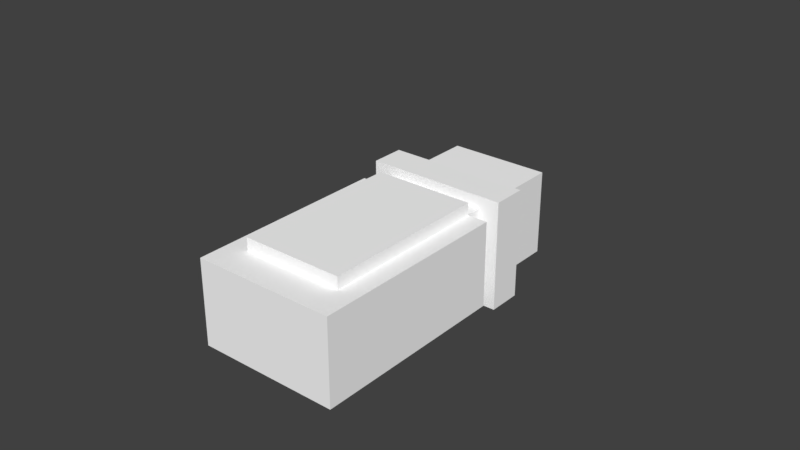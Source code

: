 # Source: animationtest3.blend  (saved by Blender 2.78.0; exported with 4.5.12 LTS)
import bpy
from mathutils import Matrix  # noqa: F401  (used for matrix-valued properties, if any)

bpy.ops.wm.read_factory_settings(use_empty=True)
scene = bpy.context.scene
scene.name = 'Scene'

# ---- collections
col_collection_1 = bpy.data.collections.new('Collection 1'); scene.collection.children.link(col_collection_1)

# ---- materials (node trees are filled in below, after node groups)
mat_palette_003 = bpy.data.materials.new('palette.003')
mat_palette_003.alpha_threshold = 0.0
mat_palette_003.use_transparent_shadow = False
mat_palette_003.diffuse_color = (1.0, 1.0, 1.0, 1.0)
mat_palette_003.specular_color = (0.0, 0.0, 0.0)
mat_palette_003.roughness = 0.5
mat_palette_003.specular_intensity = 1.0

# ---- material node trees

# ---- world
world_world = bpy.data.worlds.new('World'); scene.world = world_world
world_world.color = (0.05088, 0.05088, 0.05088)
world_world.use_sun_shadow = False
world_world.sun_shadow_jitter_overblur = 0.0
world_world.cycles.sampling_method = 'MANUAL'

# ---- meshes
me_player_008 = bpy.data.meshes.new('player.008')
me_player_008.from_pydata([(0.0, 0.6, 0.1), (0.3, 0.4, -0.1), (0.3, 0.4, -0.4), (0.3, 0.5, 0.1), (0.0, 0.5, 0.1), (0.3, 0.6, 0.1), (0.0, 0.5, -0.1), (0.0, 0.4, -0.1), (0.3, 0.5, -0.1), (0.0, 0.4, -0.4), (0.0, 0.6, -0.4), (0.3, 0.6, -0.4)], [], [(6, 9, 7), (0, 6, 4), (10, 9, 6), (10, 6, 0), (1, 2, 8), (3, 8, 5), (8, 2, 11), (5, 8, 11), (3, 0, 4), (5, 0, 3), (1, 6, 7), (8, 6, 1), (9, 10, 2), (2, 10, 11), (9, 1, 7), (2, 1, 9), (6, 3, 4), (8, 3, 6), (0, 5, 10), (10, 5, 11)])
_uv = me_player_008.uv_layers.new(name='UVMap')
_uv.uv.foreach_set('vector', [0.541, 0.5, 0.541, 0.5, 0.541, 0.5, 0.541, 0.5, 0.541, 0.5, 0.541, 0.5, 0.541, 0.5, 0.541, 0.5, 0.541, 0.5, 0.541, 0.5, 0.541, 0.5, 0.541, 0.5, 0.541, 0.5, 0.541, 0.5, 0.541, 0.5, 0.541, 0.5, 0.541, 0.5, 0.541, 0.5, 0.541, 0.5, 0.541, 0.5, 0.541, 0.5, 0.541, 0.5, 0.541, 0.5, 0.541, 0.5, 0.541, 0.5, 0.541, 0.5, 0.541, 0.5, 0.541, 0.5, 0.541, 0.5, 0.541, 0.5, 0.541, 0.5, 0.541, 0.5, 0.541, 0.5, 0.541, 0.5, 0.541, 0.5, 0.541, 0.5, 0.541, 0.5, 0.541, 0.5, 0.541, 0.5, 0.541, 0.5, 0.541, 0.5, 0.541, 0.5, 0.541, 0.5, 0.541, 0.5, 0.541, 0.5, 0.541, 0.5, 0.541, 0.5, 0.541, 0.5, 0.541, 0.5, 0.541, 0.5, 0.541, 0.5, 0.541, 0.5, 0.541, 0.5, 0.541, 0.5, 0.541, 0.5, 0.541, 0.5, 0.541, 0.5, 0.541, 0.5, 0.541, 0.5, 0.541, 0.5])
me_player_008.materials.append(mat_palette_003)
me_player_008.use_remesh_preserve_volume = False
me_player_008.use_remesh_preserve_attributes = False
me_player_008.use_mirror_vertex_groups = False
me_player_008.update()
me_player_008.normals_split_custom_set([tuple(v) for v in zip(*[iter([-1.0, 0.0, 0.0, -1.0, 0.0, 0.0, -1.0, 0.0, 0.0, -1.0, 0.0, 0.0, -1.0, 0.0, 0.0, -1.0, 0.0, 0.0, -1.0, 0.0, 0.0, -1.0, 0.0, 0.0, -1.0, 0.0, 0.0, -1.0, 0.0, 0.0, -1.0, 0.0, 0.0, -1.0, 0.0, 0.0, 1.0, 0.0, 0.0, 1.0, 0.0, 0.0, 1.0, 0.0, 0.0, 1.0, 0.0, 0.0, 1.0, 0.0, 0.0, 1.0, 0.0, 0.0, 1.0, 0.0, 0.0, 1.0, 0.0, 0.0, 1.0, 0.0, 0.0, 1.0, 0.0, 0.0, 1.0, 0.0, 0.0, 1.0, 0.0, 0.0, 0.0, 0.0, 1.0, 0.0, 0.0, 1.0, 0.0, 0.0, 1.0, 0.0, 0.0, 1.0, 0.0, 0.0, 1.0, 0.0, 0.0, 1.0, 0.0, 0.0, 1.0, 0.0, 0.0, 1.0, 0.0, 0.0, 1.0, 0.0, 0.0, 1.0, 0.0, 0.0, 1.0, 0.0, 0.0, 1.0, 0.0, 0.0, -1.0, 0.0, 0.0, -1.0, 0.0, 0.0, -1.0, 0.0, 0.0, -1.0, 0.0, 0.0, -1.0, 0.0, 0.0, -1.0, 0.0, -1.0, 0.0, 0.0, -1.0, 0.0, 0.0, -1.0, 0.0, 0.0, -1.0, 0.0, 0.0, -1.0, 0.0, 0.0, -1.0, 0.0, 0.0, -1.0, 0.0, 0.0, -1.0, 0.0, 0.0, -1.0, 0.0, 0.0, -1.0, 0.0, 0.0, -1.0, 0.0, 0.0, -1.0, 0.0, 0.0, 1.0, 0.0, 0.0, 1.0, 0.0, 0.0, 1.0, 0.0, 0.0, 1.0, 0.0, 0.0, 1.0, 0.0, 0.0, 1.0, 0.0])] * 3)])
me_player_007 = bpy.data.meshes.new('player.007')
me_player_007.from_pydata([(0.0, 0.0, -0.4), (0.0, 0.0, 0.1), (0.0, 0.1, 0.0), (0.0, 0.1, -0.3), (0.0, 0.3, -0.1), (0.0, 0.3, -0.3), (0.1, 0.1, 0.1), (0.1, 0.2, 0.0), (0.1, 0.1, -0.3), (0.1, 0.2, -0.4), (0.1, 0.2, -0.1), (0.1, 0.3, -0.1), (0.2, 0.1, -0.3), (0.2, 0.2, -0.3), (0.2, 0.2, -0.1), (0.2, 0.3, -0.1), (0.3, 0.0, 0.1), (0.3, 0.0, -0.4), (0.3, 0.1, 0.0), (0.3, 0.1, -0.4), (0.3, 0.2, -0.1), (0.3, 0.2, -0.3), (0.0, 0.1, 0.1), (0.3, 0.1, 0.1), (0.2, 0.2, 0.0), (0.1, 0.3, 0.0), (0.2, 0.1, 0.0), (0.3, 0.3, -0.1), (0.0, 0.2, -0.3), (0.3, 0.3, -0.3), (0.1, 0.1, -0.4), (0.2, 0.1, -0.4), (0.1, 0.1, 0.0), (0.2, 0.1, 0.1), (0.0, 0.1, -0.4), (0.3, 0.1, -0.3), (0.1, 0.2, 0.1), (0.2, 0.2, 0.1), (0.0, 0.2, 0.0), (0.0, 0.2, -0.1), (0.3, 0.2, 0.0), (0.1, 0.2, -0.3), (0.2, 0.2, -0.4), (0.2, 0.3, 0.0)], [], [(22, 0, 1), (2, 0, 22), (3, 0, 2), (34, 0, 3), (38, 3, 2), (39, 3, 38), (28, 3, 39), (4, 28, 39), (5, 28, 4), (36, 32, 6), (7, 32, 36), (41, 30, 8), (9, 30, 41), (25, 10, 7), (11, 10, 25), (33, 26, 37), (37, 26, 24), (12, 31, 13), (13, 31, 42), (24, 14, 43), (43, 14, 15), (16, 17, 23), (23, 17, 18), (18, 17, 35), (35, 17, 19), (18, 35, 40), (40, 35, 20), (20, 35, 21), (20, 21, 27), (27, 21, 29), (6, 22, 1), (33, 36, 6), (33, 6, 1), (37, 36, 33), (16, 33, 1), (23, 33, 16), (32, 38, 2), (7, 38, 32), (24, 25, 7), (43, 25, 24), (18, 24, 26), (40, 24, 18), (10, 4, 39), (11, 4, 10), (20, 15, 14), (27, 15, 20), (3, 28, 8), (28, 5, 41), (8, 28, 41), (41, 5, 13), (12, 13, 35), (13, 5, 21), (35, 13, 21), (21, 5, 29), (0, 34, 30), (0, 30, 31), (30, 9, 31), (31, 9, 42), (0, 31, 17), (17, 31, 19), (0, 16, 1), (17, 16, 0), (22, 6, 2), (2, 6, 32), (33, 23, 26), (26, 23, 18), (3, 8, 34), (34, 8, 30), (12, 35, 31), (31, 35, 19), (36, 37, 7), (7, 37, 24), (38, 7, 39), (39, 7, 10), (24, 40, 14), (14, 40, 20), (41, 13, 9), (9, 13, 42), (25, 43, 11), (11, 43, 15), (15, 27, 5), (11, 15, 5), (4, 11, 5), (5, 27, 29)])
_uv = me_player_007.uv_layers.new(name='UVMap')
_uv.uv.foreach_set('vector', [0.1582, 0.5, 0.1582, 0.5, 0.1582, 0.5, 0.1582, 0.5, 0.1582, 0.5, 0.1582, 0.5, 0.1582, 0.5, 0.1582, 0.5, 0.1582, 0.5, 0.1582, 0.5, 0.1582, 0.5, 0.1582, 0.5, 0.959, 0.5, 0.959, 0.5, 0.959, 0.5, 0.959, 0.5, 0.959, 0.5, 0.959, 0.5, 0.959, 0.5, 0.959, 0.5, 0.959, 0.5, 0.0332, 0.5, 0.0332, 0.5, 0.0332, 0.5, 0.0332, 0.5, 0.0332, 0.5, 0.0332, 0.5, 0.959, 0.5, 0.959, 0.5, 0.959, 0.5, 0.959, 0.5, 0.959, 0.5, 0.959, 0.5, 0.959, 0.5, 0.959, 0.5, 0.959, 0.5, 0.959, 0.5, 0.959, 0.5, 0.959, 0.5, 0.0332, 0.5, 0.0332, 0.5, 0.0332, 0.5, 0.0332, 0.5, 0.0332, 0.5, 0.0332, 0.5, 0.959, 0.5, 0.959, 0.5, 0.959, 0.5, 0.959, 0.5, 0.959, 0.5, 0.959, 0.5, 0.959, 0.5, 0.959, 0.5, 0.959, 0.5, 0.959, 0.5, 0.959, 0.5, 0.959, 0.5, 0.0332, 0.5, 0.0332, 0.5, 0.0332, 0.5, 0.0332, 0.5, 0.0332, 0.5, 0.0332, 0.5, 0.1582, 0.5, 0.1582, 0.5, 0.1582, 0.5, 0.1582, 0.5, 0.1582, 0.5, 0.1582, 0.5, 0.1582, 0.5, 0.1582, 0.5, 0.1582, 0.5, 0.1582, 0.5, 0.1582, 0.5, 0.1582, 0.5, 0.959, 0.5, 0.959, 0.5, 0.959, 0.5, 0.959, 0.5, 0.959, 0.5, 0.959, 0.5, 0.959, 0.5, 0.959, 0.5, 0.959, 0.5, 0.0332, 0.5, 0.0332, 0.5, 0.0332, 0.5, 0.0332, 0.5, 0.0332, 0.5, 0.0332, 0.5, 0.1582, 0.5, 0.1582, 0.5, 0.1582, 0.5, 0.959, 0.5, 0.959, 0.5, 0.959, 0.5, 0.1582, 0.5, 0.1582, 0.5, 0.1582, 0.5, 0.959, 0.5, 0.959, 0.5, 0.959, 0.5, 0.1582, 0.5, 0.1582, 0.5, 0.1582, 0.5, 0.1582, 0.5, 0.1582, 0.5, 0.1582, 0.5, 0.959, 0.5, 0.959, 0.5, 0.959, 0.5, 0.959, 0.5, 0.959, 0.5, 0.959, 0.5, 0.0332, 0.5, 0.0332, 0.5, 0.0332, 0.5, 0.0332, 0.5, 0.0332, 0.5, 0.0332, 0.5, 0.959, 0.5, 0.959, 0.5, 0.959, 0.5, 0.959, 0.5, 0.959, 0.5, 0.959, 0.5, 0.0332, 0.5, 0.0332, 0.5, 0.0332, 0.5, 0.0332, 0.5, 0.0332, 0.5, 0.0332, 0.5, 0.0332, 0.5, 0.0332, 0.5, 0.0332, 0.5, 0.0332, 0.5, 0.0332, 0.5, 0.0332, 0.5, 0.959, 0.5, 0.959, 0.5, 0.959, 0.5, 0.0332, 0.5, 0.0332, 0.5, 0.0332, 0.5, 0.959, 0.5, 0.959, 0.5, 0.959, 0.5, 0.0332, 0.5, 0.0332, 0.5, 0.0332, 0.5, 0.959, 0.5, 0.959, 0.5, 0.959, 0.5, 0.0332, 0.5, 0.0332, 0.5, 0.0332, 0.5, 0.959, 0.5, 0.959, 0.5, 0.959, 0.5, 0.0332, 0.5, 0.0332, 0.5, 0.0332, 0.5, 0.1582, 0.5, 0.1582, 0.5, 0.1582, 0.5, 0.1582, 0.5, 0.1582, 0.5, 0.1582, 0.5, 0.959, 0.5, 0.959, 0.5, 0.959, 0.5, 0.959, 0.5, 0.959, 0.5, 0.959, 0.5, 0.1582, 0.5, 0.1582, 0.5, 0.1582, 0.5, 0.1582, 0.5, 0.1582, 0.5, 0.1582, 0.5, 0.1582, 0.5, 0.1582, 0.5, 0.1582, 0.5, 0.1582, 0.5, 0.1582, 0.5, 0.1582, 0.5, 0.1582, 0.5, 0.1582, 0.5, 0.1582, 0.5, 0.1582, 0.5, 0.1582, 0.5, 0.1582, 0.5, 0.1582, 0.5, 0.1582, 0.5, 0.1582, 0.5, 0.1582, 0.5, 0.1582, 0.5, 0.1582, 0.5, 0.1582, 0.5, 0.1582, 0.5, 0.1582, 0.5, 0.1582, 0.5, 0.1582, 0.5, 0.1582, 0.5, 0.1582, 0.5, 0.1582, 0.5, 0.1582, 0.5, 0.1582, 0.5, 0.1582, 0.5, 0.1582, 0.5, 0.959, 0.5, 0.959, 0.5, 0.959, 0.5, 0.959, 0.5, 0.959, 0.5, 0.959, 0.5, 0.959, 0.5, 0.959, 0.5, 0.959, 0.5, 0.959, 0.5, 0.959, 0.5, 0.959, 0.5, 0.959, 0.5, 0.959, 0.5, 0.959, 0.5, 0.959, 0.5, 0.959, 0.5, 0.959, 0.5, 0.959, 0.5, 0.959, 0.5, 0.959, 0.5, 0.959, 0.5, 0.959, 0.5, 0.959, 0.5, 0.0332, 0.5, 0.0332, 0.5, 0.0332, 0.5, 0.0332, 0.5, 0.0332, 0.5, 0.0332, 0.5, 0.0332, 0.5, 0.0332, 0.5, 0.0332, 0.5, 0.0332, 0.5, 0.0332, 0.5, 0.0332, 0.5, 0.0332, 0.5, 0.0332, 0.5, 0.0332, 0.5, 0.0332, 0.5, 0.0332, 0.5, 0.0332, 0.5])
me_player_007.materials.append(mat_palette_003)
me_player_007.use_remesh_preserve_volume = False
me_player_007.use_remesh_preserve_attributes = False
me_player_007.use_mirror_vertex_groups = False
me_player_007.update()
me_player_007.normals_split_custom_set([tuple(v) for v in zip(*[iter([-1.0, 0.0, 0.0, -1.0, 0.0, 0.0, -1.0, 0.0, 0.0, -1.0, 0.0, 0.0, -1.0, 0.0, 0.0, -1.0, 0.0, 0.0, -1.0, 0.0, 0.0, -1.0, 0.0, 0.0, -1.0, 0.0, 0.0, -1.0, 0.0, 0.0, -1.0, 0.0, 0.0, -1.0, 0.0, 0.0, -1.0, 0.0, 0.0, -1.0, 0.0, 0.0, -1.0, 0.0, 0.0, -1.0, 0.0, 0.0, -1.0, 0.0, 0.0, -1.0, 0.0, 0.0, -1.0, 0.0, 0.0, -1.0, 0.0, 0.0, -1.0, 0.0, 0.0, -1.0, 0.0, 0.0, -1.0, 0.0, 0.0, -1.0, 0.0, 0.0, -1.0, 0.0, 0.0, -1.0, 0.0, 0.0, -1.0, 0.0, 0.0, -1.0, 0.0, 0.0, -1.0, 0.0, 0.0, -1.0, 0.0, 0.0, -1.0, 0.0, 0.0, -1.0, 0.0, 0.0, -1.0, 0.0, 0.0, -1.0, 0.0, 0.0, -1.0, 0.0, 0.0, -1.0, 0.0, 0.0, -1.0, 0.0, 0.0, -1.0, 0.0, 0.0, -1.0, 0.0, 0.0, -1.0, 0.0, 0.0, -1.0, 0.0, 0.0, -1.0, 0.0, 0.0, -1.0, 0.0, 0.0, -1.0, 0.0, 0.0, -1.0, 0.0, 0.0, 1.0, 0.0, 0.0, 1.0, 0.0, 0.0, 1.0, 0.0, 0.0, 1.0, 0.0, 0.0, 1.0, 0.0, 0.0, 1.0, 0.0, 0.0, 1.0, 0.0, 0.0, 1.0, 0.0, 0.0, 1.0, 0.0, 0.0, 1.0, 0.0, 0.0, 1.0, 0.0, 0.0, 1.0, 0.0, 0.0, 1.0, 0.0, 0.0, 1.0, 0.0, 0.0, 1.0, 0.0, 0.0, 1.0, 0.0, 0.0, 1.0, 0.0, 0.0, 1.0, 0.0, 0.0, 1.0, 0.0, 0.0, 1.0, 0.0, 0.0, 1.0, 0.0, 0.0, 1.0, 0.0, 0.0, 1.0, 0.0, 0.0, 1.0, 0.0, 0.0, 1.0, 1.242e-07, 0.0, 1.0, 1.242e-07, 0.0, 1.0, 1.242e-07, 0.0, 1.0, 0.0, 0.0, 1.0, 0.0, 0.0, 1.0, 0.0, 0.0, 1.0, 0.0, 0.0, 1.0, 0.0, 0.0, 1.0, 0.0, 0.0, 1.0, -7.451e-07, 0.0, 1.0, -7.451e-07, 0.0, 1.0, -7.451e-07, 0.0, 1.0, 0.0, 0.0, 1.0, 0.0, 0.0, 1.0, 0.0, 0.0, 1.0, 0.0, 0.0, 1.0, 0.0, 0.0, 1.0, 0.0, 0.0, 1.0, 0.0, 0.0, 1.0, 0.0, 0.0, 1.0, 0.0, 0.0, 0.0, 0.0, 1.0, 0.0, 0.0, 1.0, 0.0, 0.0, 1.0, 0.0, 0.0, 1.0, 0.0, 0.0, 1.0, 0.0, 0.0, 1.0, 0.0, 0.0, 1.0, 0.0, 0.0, 1.0, 0.0, 0.0, 1.0, 0.0, 0.0, 1.0, 0.0, 0.0, 1.0, 0.0, 0.0, 1.0, 0.0, 0.0, 1.0, 0.0, 0.0, 1.0, 0.0, 0.0, 1.0, 0.0, 0.0, 1.0, 0.0, 0.0, 1.0, 0.0, 0.0, 1.0, 0.0, 0.0, 1.0, 0.0, 0.0, 1.0, 0.0, 0.0, 1.0, 0.0, 0.0, 1.0, 0.0, 0.0, 1.0, 0.0, 0.0, 1.0, 0.0, 0.0, 1.0, 0.0, 0.0, 1.0, 0.0, 0.0, 1.0, 0.0, 0.0, 1.0, 0.0, 0.0, 1.0, 0.0, 0.0, 1.0, 0.0, 0.0, 1.0, 0.0, 0.0, 1.0, 0.0, 0.0, 1.0, 0.0, 0.0, 1.0, 0.0, 0.0, 1.0, 0.0, 0.0, 1.0, 0.0, 0.0, 1.0, 0.0, 0.0, 1.0, 0.0, 0.0, 1.0, 0.0, 0.0, 1.0, 0.0, 0.0, 1.0, 0.0, 0.0, 1.0, 0.0, 0.0, 1.0, 0.0, 0.0, 1.0, 0.0, 0.0, 1.0, 0.0, 0.0, 1.0, 0.0, 0.0, 1.0, 0.0, 0.0, 1.0, 0.0, 0.0, -1.0, 0.0, 0.0, -1.0, 0.0, 0.0, -1.0, 0.0, 0.0, -1.0, 0.0, 0.0, -1.0, 0.0, 0.0, -1.0, 0.0, 0.0, -1.0, 0.0, 0.0, -1.0, 0.0, 0.0, -1.0, 0.0, 0.0, -1.0, 0.0, 0.0, -1.0, 0.0, 0.0, -1.0, 0.0, 0.0, -1.0, 0.0, 0.0, -1.0, 0.0, 0.0, -1.0, 0.0, 0.0, -1.0, 0.0, 0.0, -1.0, 0.0, 0.0, -1.0, 0.0, 0.0, -1.0, 0.0, 0.0, -1.0, 0.0, 0.0, -1.0, 0.0, 0.0, -1.0, 0.0, 0.0, -1.0, 0.0, 0.0, -1.0, 0.0, 0.0, -1.0, 0.0, 0.0, -1.0, 0.0, 0.0, -1.0, 0.0, 0.0, -1.0, 0.0, 0.0, -1.0, 0.0, 0.0, -1.0, 0.0, 0.0, -1.0, 0.0, 0.0, -1.0, 0.0, 0.0, -1.0, 0.0, 0.0, -1.0, 0.0, 0.0, -1.0, 0.0, 0.0, -1.0, 0.0, 0.0, -1.0, 0.0, 0.0, -1.0, 0.0, 0.0, -1.0, 0.0, 0.0, -1.0, 0.0, 0.0, -1.0, 0.0, 0.0, -1.0, 0.0, -1.0, 0.0, 0.0, -1.0, 0.0, 0.0, -1.0, 0.0, 0.0, -1.0, 0.0, 0.0, -1.0, 0.0, 0.0, -1.0, 0.0, 0.0, 1.0, 0.0, 0.0, 1.0, 0.0, 0.0, 1.0, 0.0, 0.0, 1.0, 0.0, 0.0, 1.0, 0.0, 0.0, 1.0, 0.0, 0.0, 1.0, 0.0, 0.0, 1.0, 0.0, 0.0, 1.0, 0.0, 0.0, 1.0, 0.0, 0.0, 1.0, 0.0, 0.0, 1.0, 0.0, 0.0, 1.0, 0.0, 0.0, 1.0, 0.0, 0.0, 1.0, 0.0, 0.0, 1.0, 0.0, 0.0, 1.0, 0.0, 0.0, 1.0, 0.0, 0.0, 1.0, 0.0, 0.0, 1.0, 0.0, 0.0, 1.0, 0.0, 0.0, 1.0, 0.0, 0.0, 1.0, 0.0, 0.0, 1.0, 0.0, 0.0, 1.0, 0.0, 0.0, 1.0, 0.0, 0.0, 1.0, 0.0, 0.0, 1.0, 0.0, 0.0, 1.0, 0.0, 0.0, 1.0, 0.0, 0.0, 1.0, 0.0, 0.0, 1.0, 0.0, 0.0, 1.0, 0.0, 0.0, 1.0, 0.0, 0.0, 1.0, 0.0, 0.0, 1.0, 0.0, 0.0, 1.0, 0.0, 0.0, 1.0, 0.0, 0.0, 1.0, 0.0, 0.0, 1.0, 0.0, 0.0, 1.0, 0.0, 0.0, 1.0, 0.0, 0.0, 1.0, 0.0, 0.0, 1.0, 0.0, 0.0, 1.0, 0.0, 0.0, 1.0, 0.0, 0.0, 1.0, 0.0, 0.0, 1.0, 0.0, 0.0, 1.0, 0.0, 0.0, 1.0, 0.0, 0.0, 1.0, 0.0, 0.0, 1.0, 0.0, 0.0, 1.0, 0.0, 0.0, 1.0, 0.0, 0.0, 1.0, 0.0, 0.0, 1.0, 0.0, 0.0, 1.0, 0.0, 0.0, 1.0, 0.0, 0.0, 1.0, 0.0, 0.0, 1.0, 0.0, 0.0, 1.0, 0.0, 0.0, 1.0, 0.0, 0.0, 1.0, 0.0, 0.0, 1.0, 0.0, 0.0, 1.0, 0.0, 0.0, 1.0, 0.0])] * 3)])
me_player_004 = bpy.data.meshes.new('player.004')
me_player_004.from_pydata([(-0.4, 0.1, -0.3), (-0.4, 0.2, 0.0), (-0.4, 0.3, -0.1), (-0.3, 0.2, 0.1), (-0.3, 0.2, 0.0), (-0.3, 0.1, -0.4), (-0.3, 0.2, -0.1), (-0.3, 0.3, -0.1), (-0.2, 0.1, 0.1), (-0.2, 0.1, 0.0), (-0.2, 0.2, 0.1), (-0.2, 0.2, -0.3), (-0.1, 0.0, 0.1), (-0.1, 0.1, 0.1), (-0.1, 0.1, -0.3), (-0.1, 0.2, 0.0), (-0.4, 0.1, 0.1), (-0.3, 0.1, 0.0), (-0.2, 0.2, 0.0), (-0.3, 0.3, 0.0), (-0.1, 0.1, 0.0), (-0.4, 0.2, -0.1), (-0.2, 0.3, -0.1), (-0.4, 0.2, -0.3), (-0.3, 0.1, -0.3), (-0.4, 0.3, -0.3), (-0.3, 0.2, -0.3), (-0.2, 0.1, -0.3), (-0.1, 0.2, -0.3), (-0.1, 0.3, -0.3), (-0.4, 0.0, -0.4), (-0.3, 0.2, -0.4), (-0.2, 0.1, -0.4), (-0.2, 0.2, -0.4), (-0.1, 0.0, -0.4), (-0.1, 0.1, -0.4), (-0.4, 0.0, 0.1), (-0.3, 0.1, 0.1), (-0.4, 0.1, 0.0), (-0.4, 0.1, -0.4), (-0.2, 0.2, -0.1), (-0.1, 0.2, -0.1), (-0.2, 0.3, 0.0), (-0.1, 0.3, -0.1)], [], [(16, 30, 36), (38, 30, 16), (0, 30, 38), (39, 30, 0), (1, 0, 38), (21, 0, 1), (23, 0, 21), (2, 23, 21), (25, 23, 2), (3, 17, 37), (4, 17, 3), (26, 5, 24), (31, 5, 26), (19, 6, 4), (7, 6, 19), (8, 9, 10), (10, 9, 18), (27, 32, 11), (11, 32, 33), (18, 40, 42), (42, 40, 22), (12, 34, 13), (13, 34, 20), (20, 34, 14), (14, 34, 35), (20, 14, 15), (15, 14, 41), (41, 14, 28), (41, 28, 43), (43, 28, 29), (37, 16, 36), (8, 3, 37), (8, 37, 36), (10, 3, 8), (12, 8, 36), (13, 8, 12), (17, 1, 38), (4, 1, 17), (18, 19, 4), (42, 19, 18), (20, 18, 9), (15, 18, 20), (6, 2, 21), (7, 2, 6), (41, 22, 40), (43, 22, 41), (0, 23, 24), (23, 25, 26), (24, 23, 26), (26, 25, 11), (27, 11, 14), (11, 25, 28), (14, 11, 28), (28, 25, 29), (30, 39, 5), (5, 31, 32), (30, 5, 32), (32, 31, 33), (30, 32, 34), (34, 32, 35), (30, 12, 36), (34, 12, 30), (16, 37, 38), (38, 37, 17), (8, 13, 9), (9, 13, 20), (0, 24, 39), (39, 24, 5), (27, 14, 32), (32, 14, 35), (3, 10, 4), (4, 10, 18), (1, 4, 21), (21, 4, 6), (18, 15, 40), (40, 15, 41), (26, 11, 31), (31, 11, 33), (19, 42, 7), (7, 42, 22), (22, 43, 25), (2, 7, 25), (7, 22, 25), (25, 43, 29)])
_uv = me_player_004.uv_layers.new(name='UVMap')
_uv.uv.foreach_set('vector', [0.1582, 0.5, 0.1582, 0.5, 0.1582, 0.5, 0.1582, 0.5, 0.1582, 0.5, 0.1582, 0.5, 0.1582, 0.5, 0.1582, 0.5, 0.1582, 0.5, 0.1582, 0.5, 0.1582, 0.5, 0.1582, 0.5, 0.959, 0.5, 0.959, 0.5, 0.959, 0.5, 0.959, 0.5, 0.959, 0.5, 0.959, 0.5, 0.959, 0.5, 0.959, 0.5, 0.959, 0.5, 0.0332, 0.5, 0.0332, 0.5, 0.0332, 0.5, 0.0332, 0.5, 0.0332, 0.5, 0.0332, 0.5, 0.959, 0.5, 0.959, 0.5, 0.959, 0.5, 0.959, 0.5, 0.959, 0.5, 0.959, 0.5, 0.959, 0.5, 0.959, 0.5, 0.959, 0.5, 0.959, 0.5, 0.959, 0.5, 0.959, 0.5, 0.0332, 0.5, 0.0332, 0.5, 0.0332, 0.5, 0.0332, 0.5, 0.0332, 0.5, 0.0332, 0.5, 0.959, 0.5, 0.959, 0.5, 0.959, 0.5, 0.959, 0.5, 0.959, 0.5, 0.959, 0.5, 0.959, 0.5, 0.959, 0.5, 0.959, 0.5, 0.959, 0.5, 0.959, 0.5, 0.959, 0.5, 0.0332, 0.5, 0.0332, 0.5, 0.0332, 0.5, 0.0332, 0.5, 0.0332, 0.5, 0.0332, 0.5, 0.1582, 0.5, 0.1582, 0.5, 0.1582, 0.5, 0.1582, 0.5, 0.1582, 0.5, 0.1582, 0.5, 0.1582, 0.5, 0.1582, 0.5, 0.1582, 0.5, 0.1582, 0.5, 0.1582, 0.5, 0.1582, 0.5, 0.959, 0.5, 0.959, 0.5, 0.959, 0.5, 0.959, 0.5, 0.959, 0.5, 0.959, 0.5, 0.959, 0.5, 0.959, 0.5, 0.959, 0.5, 0.0332, 0.5, 0.0332, 0.5, 0.0332, 0.5, 0.0332, 0.5, 0.0332, 0.5, 0.0332, 0.5, 0.1582, 0.5, 0.1582, 0.5, 0.1582, 0.5, 0.959, 0.5, 0.959, 0.5, 0.959, 0.5, 0.1582, 0.5, 0.1582, 0.5, 0.1582, 0.5, 0.959, 0.5, 0.959, 0.5, 0.959, 0.5, 0.1582, 0.5, 0.1582, 0.5, 0.1582, 0.5, 0.1582, 0.5, 0.1582, 0.5, 0.1582, 0.5, 0.959, 0.5, 0.959, 0.5, 0.959, 0.5, 0.959, 0.5, 0.959, 0.5, 0.959, 0.5, 0.0332, 0.5, 0.0332, 0.5, 0.0332, 0.5, 0.0332, 0.5, 0.0332, 0.5, 0.0332, 0.5, 0.959, 0.5, 0.959, 0.5, 0.959, 0.5, 0.959, 0.5, 0.959, 0.5, 0.959, 0.5, 0.0332, 0.5, 0.0332, 0.5, 0.0332, 0.5, 0.0332, 0.5, 0.0332, 0.5, 0.0332, 0.5, 0.0332, 0.5, 0.0332, 0.5, 0.0332, 0.5, 0.0332, 0.5, 0.0332, 0.5, 0.0332, 0.5, 0.959, 0.5, 0.959, 0.5, 0.959, 0.5, 0.0332, 0.5, 0.0332, 0.5, 0.0332, 0.5, 0.959, 0.5, 0.959, 0.5, 0.959, 0.5, 0.0332, 0.5, 0.0332, 0.5, 0.0332, 0.5, 0.959, 0.5, 0.959, 0.5, 0.959, 0.5, 0.0332, 0.5, 0.0332, 0.5, 0.0332, 0.5, 0.959, 0.5, 0.959, 0.5, 0.959, 0.5, 0.0332, 0.5, 0.0332, 0.5, 0.0332, 0.5, 0.1582, 0.5, 0.1582, 0.5, 0.1582, 0.5, 0.959, 0.5, 0.959, 0.5, 0.959, 0.5, 0.1582, 0.5, 0.1582, 0.5, 0.1582, 0.5, 0.959, 0.5, 0.959, 0.5, 0.959, 0.5, 0.1582, 0.5, 0.1582, 0.5, 0.1582, 0.5, 0.1582, 0.5, 0.1582, 0.5, 0.1582, 0.5, 0.1582, 0.5, 0.1582, 0.5, 0.1582, 0.5, 0.1582, 0.5, 0.1582, 0.5, 0.1582, 0.5, 0.1582, 0.5, 0.1582, 0.5, 0.1582, 0.5, 0.1582, 0.5, 0.1582, 0.5, 0.1582, 0.5, 0.1582, 0.5, 0.1582, 0.5, 0.1582, 0.5, 0.1582, 0.5, 0.1582, 0.5, 0.1582, 0.5, 0.1582, 0.5, 0.1582, 0.5, 0.1582, 0.5, 0.1582, 0.5, 0.1582, 0.5, 0.1582, 0.5, 0.1582, 0.5, 0.1582, 0.5, 0.1582, 0.5, 0.1582, 0.5, 0.1582, 0.5, 0.1582, 0.5, 0.959, 0.5, 0.959, 0.5, 0.959, 0.5, 0.959, 0.5, 0.959, 0.5, 0.959, 0.5, 0.959, 0.5, 0.959, 0.5, 0.959, 0.5, 0.959, 0.5, 0.959, 0.5, 0.959, 0.5, 0.959, 0.5, 0.959, 0.5, 0.959, 0.5, 0.959, 0.5, 0.959, 0.5, 0.959, 0.5, 0.959, 0.5, 0.959, 0.5, 0.959, 0.5, 0.959, 0.5, 0.959, 0.5, 0.959, 0.5, 0.0332, 0.5, 0.0332, 0.5, 0.0332, 0.5, 0.0332, 0.5, 0.0332, 0.5, 0.0332, 0.5, 0.0332, 0.5, 0.0332, 0.5, 0.0332, 0.5, 0.0332, 0.5, 0.0332, 0.5, 0.0332, 0.5, 0.0332, 0.5, 0.0332, 0.5, 0.0332, 0.5, 0.0332, 0.5, 0.0332, 0.5, 0.0332, 0.5])
me_player_004.materials.append(mat_palette_003)
me_player_004.use_remesh_preserve_volume = False
me_player_004.use_remesh_preserve_attributes = False
me_player_004.use_mirror_vertex_groups = False
me_player_004.update()
me_player_004.normals_split_custom_set([tuple(v) for v in zip(*[iter([-1.0, 0.0, 0.0, -1.0, 0.0, 0.0, -1.0, 0.0, 0.0, -1.0, -2.98e-06, 0.0, -1.0, -2.98e-06, 0.0, -1.0, -2.98e-06, 0.0, -1.0, 9.934e-07, 0.0, -1.0, 9.934e-07, 0.0, -1.0, 9.934e-07, 0.0, -1.0, 0.0, 0.0, -1.0, 0.0, 0.0, -1.0, 0.0, 0.0, -1.0, 0.0, 0.0, -1.0, 0.0, 0.0, -1.0, 0.0, 0.0, -1.0, 0.0, 0.0, -1.0, 0.0, 0.0, -1.0, 0.0, 0.0, -1.0, 0.0, 0.0, -1.0, 0.0, 0.0, -1.0, 0.0, 0.0, -1.0, 0.0, 0.0, -1.0, 0.0, 0.0, -1.0, 0.0, 0.0, -1.0, 0.0, 0.0, -1.0, 0.0, 0.0, -1.0, 0.0, 0.0, -1.0, 0.0, 0.0, -1.0, 0.0, 0.0, -1.0, 0.0, 0.0, -1.0, 0.0, 0.0, -1.0, 0.0, 0.0, -1.0, 0.0, 0.0, -1.0, 0.0, 0.0, -1.0, 0.0, 0.0, -1.0, 0.0, 0.0, -1.0, 0.0, 0.0, -1.0, 0.0, 0.0, -1.0, 0.0, 0.0, -1.0, 0.0, 0.0, -1.0, 0.0, 0.0, -1.0, 0.0, 0.0, -1.0, 0.0, 0.0, -1.0, 0.0, 0.0, -1.0, 0.0, 0.0, 1.0, 0.0, 0.0, 1.0, 0.0, 0.0, 1.0, 0.0, 0.0, 1.0, 0.0, 0.0, 1.0, 0.0, 0.0, 1.0, 0.0, 0.0, 1.0, 0.0, 0.0, 1.0, 0.0, 0.0, 1.0, 0.0, 0.0, 1.0, 0.0, 0.0, 1.0, 0.0, 0.0, 1.0, 0.0, 0.0, 1.0, 0.0, 0.0, 1.0, 0.0, 0.0, 1.0, 0.0, 0.0, 1.0, 0.0, 0.0, 1.0, 0.0, 0.0, 1.0, 0.0, 0.0, 1.0, 0.0, 0.0, 1.0, 0.0, 0.0, 1.0, 0.0, 0.0, 1.0, 7.451e-07, 0.0, 1.0, 7.451e-07, 0.0, 1.0, 7.451e-07, 0.0, 1.0, -1.242e-07, 0.0, 1.0, -1.242e-07, 0.0, 1.0, -1.242e-07, 0.0, 1.0, 0.0, 0.0, 1.0, 0.0, 0.0, 1.0, 0.0, 0.0, 1.0, 0.0, 0.0, 1.0, 0.0, 0.0, 1.0, 0.0, 0.0, 1.0, 3.725e-07, 0.0, 1.0, 3.725e-07, 0.0, 1.0, 3.725e-07, 0.0, 1.0, 0.0, 0.0, 1.0, 0.0, 0.0, 1.0, 0.0, 0.0, 1.0, 0.0, 0.0, 1.0, 0.0, 0.0, 1.0, 0.0, 0.0, 1.0, 0.0, 0.0, 1.0, 0.0, 0.0, 1.0, 0.0, 0.0, 0.0, 0.0, 1.0, 0.0, 0.0, 1.0, 0.0, 0.0, 1.0, 0.0, 0.0, 1.0, 0.0, 0.0, 1.0, 0.0, 0.0, 1.0, 0.0, 0.0, 1.0, 0.0, 0.0, 1.0, 0.0, 0.0, 1.0, 0.0, 0.0, 1.0, 0.0, 0.0, 1.0, 0.0, 0.0, 1.0, 0.0, 0.0, 1.0, 0.0, 0.0, 1.0, 0.0, 0.0, 1.0, 0.0, 0.0, 1.0, 0.0, 0.0, 1.0, 0.0, 0.0, 1.0, 0.0, 0.0, 1.0, 0.0, 0.0, 1.0, 0.0, 0.0, 1.0, 0.0, 0.0, 1.0, 0.0, 0.0, 1.0, 0.0, 0.0, 1.0, 0.0, 0.0, 1.0, 0.0, 0.0, 1.0, 0.0, 0.0, 1.0, 0.0, 0.0, 1.0, 0.0, 0.0, 1.0, 0.0, 0.0, 1.0, 0.0, 0.0, 1.0, 0.0, 0.0, 1.0, 0.0, 0.0, 1.0, 0.0, 0.0, 1.0, 0.0, 0.0, 1.0, 0.0, 0.0, 1.0, 0.0, 0.0, 1.0, 0.0, 0.0, 1.0, 0.0, 0.0, 1.0, 0.0, 0.0, 1.0, 0.0, 0.0, 1.0, 0.0, 0.0, 1.0, 0.0, 0.0, 1.0, 0.0, 0.0, 1.0, 0.0, 0.0, 1.0, 0.0, 0.0, 1.0, 0.0, 0.0, 1.0, 0.0, 0.0, 1.0, 0.0, 0.0, -1.0, 0.0, 0.0, -1.0, 0.0, 0.0, -1.0, 0.0, 0.0, -1.0, 0.0, 0.0, -1.0, 0.0, 0.0, -1.0, 0.0, 0.0, -1.0, 0.0, 0.0, -1.0, 0.0, 0.0, -1.0, 0.0, 0.0, -1.0, 0.0, 0.0, -1.0, 0.0, 0.0, -1.0, 0.0, 0.0, -1.0, 0.0, 0.0, -1.0, 0.0, 0.0, -1.0, 0.0, 0.0, -1.0, 0.0, 0.0, -1.0, 0.0, 0.0, -1.0, 0.0, 0.0, -1.0, 0.0, 0.0, -1.0, 0.0, 0.0, -1.0, 0.0, 0.0, -1.0, 0.0, 0.0, -1.0, 0.0, 0.0, -1.0, 0.0, 0.0, -1.0, 0.0, 0.0, -1.0, 0.0, 0.0, -1.0, 0.0, 0.0, -1.0, 0.0, 0.0, -1.0, 0.0, 0.0, -1.0, 0.0, 0.0, -1.0, 0.0, 0.0, -1.0, 0.0, 0.0, -1.0, 0.0, 0.0, -1.0, 0.0, 0.0, -1.0, 0.0, 0.0, -1.0, 0.0, 0.0, -1.0, 0.0, 0.0, -1.0, 0.0, 0.0, -1.0, 0.0, 0.0, -1.0, 0.0, 0.0, -1.0, 0.0, 0.0, -1.0, 0.0, -1.0, 0.0, 0.0, -1.0, 0.0, 0.0, -1.0, 0.0, 0.0, -1.0, 0.0, 0.0, -1.0, 0.0, 0.0, -1.0, 0.0, 0.0, 1.0, 0.0, 0.0, 1.0, 0.0, 0.0, 1.0, 0.0, 0.0, 1.0, 0.0, 0.0, 1.0, 0.0, 0.0, 1.0, 0.0, 0.0, 1.0, 0.0, 0.0, 1.0, 0.0, 0.0, 1.0, 0.0, 0.0, 1.0, 0.0, 0.0, 1.0, 0.0, 0.0, 1.0, 0.0, 0.0, 1.0, 0.0, 0.0, 1.0, 0.0, 0.0, 1.0, 0.0, 0.0, 1.0, 0.0, 0.0, 1.0, 0.0, 0.0, 1.0, 0.0, 0.0, 1.0, 0.0, 0.0, 1.0, 0.0, 0.0, 1.0, 0.0, 0.0, 1.0, 0.0, 0.0, 1.0, 0.0, 0.0, 1.0, 0.0, 0.0, 1.0, 0.0, 0.0, 1.0, 0.0, 0.0, 1.0, 0.0, 0.0, 1.0, 0.0, 0.0, 1.0, 0.0, 0.0, 1.0, 0.0, 0.0, 1.0, 0.0, 0.0, 1.0, 0.0, 0.0, 1.0, 0.0, 0.0, 1.0, 0.0, 0.0, 1.0, 0.0, 0.0, 1.0, 0.0, 0.0, 1.0, 0.0, 0.0, 1.0, 0.0, 0.0, 1.0, 0.0, 0.0, 1.0, 0.0, 0.0, 1.0, 0.0, 0.0, 1.0, 0.0, 0.0, 1.0, 0.0, 0.0, 1.0, 0.0, 0.0, 1.0, 0.0, 0.0, 1.0, 0.0, 0.0, 1.0, 0.0, 0.0, 1.0, 0.0, 0.0, 1.0, 0.0, 0.0, 1.0, 0.0, 0.0, 1.0, 0.0, 0.0, 1.0, 0.0, 0.0, 1.0, 0.0, 0.0, 1.0, 0.0, 0.0, 1.0, 0.0, 0.0, 1.0, 0.0, 0.0, 1.0, 0.0, 0.0, 1.0, 0.0, 0.0, 1.0, 0.0, 0.0, 1.0, 0.0, 0.0, 1.0, 0.0, 0.0, 1.0, 0.0, 0.0, 1.0, 0.0, 0.0, 1.0, 0.0, 0.0, 1.0, 0.0, 0.0, 1.0, 0.0])] * 3)])
me_player_005 = bpy.data.meshes.new('player.005')
me_player_005.from_pydata([(-0.4, 0.5, -0.1), (-0.4, 0.4, -0.4), (-0.1, 0.6, -0.4), (-0.1, 0.5, 0.1), (-0.4, 0.6, 0.1), (-0.1, 0.6, 0.1), (-0.1, 0.5, -0.1), (-0.4, 0.6, -0.4), (-0.1, 0.4, -0.1), (-0.4, 0.4, -0.1), (-0.1, 0.4, -0.4), (-0.4, 0.5, 0.1)], [], [(0, 1, 9), (4, 0, 11), (7, 1, 0), (7, 0, 4), (8, 10, 6), (3, 6, 5), (6, 10, 2), (5, 6, 2), (3, 4, 11), (5, 4, 3), (8, 0, 9), (6, 0, 8), (1, 7, 10), (10, 7, 2), (1, 8, 9), (10, 8, 1), (0, 3, 11), (6, 3, 0), (4, 5, 7), (7, 5, 2)])
_uv = me_player_005.uv_layers.new(name='UVMap')
_uv.uv.foreach_set('vector', [0.541, 0.5, 0.541, 0.5, 0.541, 0.5, 0.541, 0.5, 0.541, 0.5, 0.541, 0.5, 0.541, 0.5, 0.541, 0.5, 0.541, 0.5, 0.541, 0.5, 0.541, 0.5, 0.541, 0.5, 0.541, 0.5, 0.541, 0.5, 0.541, 0.5, 0.541, 0.5, 0.541, 0.5, 0.541, 0.5, 0.541, 0.5, 0.541, 0.5, 0.541, 0.5, 0.541, 0.5, 0.541, 0.5, 0.541, 0.5, 0.541, 0.5, 0.541, 0.5, 0.541, 0.5, 0.541, 0.5, 0.541, 0.5, 0.541, 0.5, 0.541, 0.5, 0.541, 0.5, 0.541, 0.5, 0.541, 0.5, 0.541, 0.5, 0.541, 0.5, 0.541, 0.5, 0.541, 0.5, 0.541, 0.5, 0.541, 0.5, 0.541, 0.5, 0.541, 0.5, 0.541, 0.5, 0.541, 0.5, 0.541, 0.5, 0.541, 0.5, 0.541, 0.5, 0.541, 0.5, 0.541, 0.5, 0.541, 0.5, 0.541, 0.5, 0.541, 0.5, 0.541, 0.5, 0.541, 0.5, 0.541, 0.5, 0.541, 0.5, 0.541, 0.5, 0.541, 0.5, 0.541, 0.5, 0.541, 0.5])
me_player_005.materials.append(mat_palette_003)
me_player_005.use_remesh_preserve_volume = False
me_player_005.use_remesh_preserve_attributes = False
me_player_005.use_mirror_vertex_groups = False
me_player_005.update()
me_player_005.normals_split_custom_set([tuple(v) for v in zip(*[iter([-1.0, 0.0, 0.0, -1.0, 0.0, 0.0, -1.0, 0.0, 0.0, -1.0, 0.0, 0.0, -1.0, 0.0, 0.0, -1.0, 0.0, 0.0, -1.0, 0.0, 0.0, -1.0, 0.0, 0.0, -1.0, 0.0, 0.0, -1.0, 2.98e-07, 0.0, -1.0, 2.98e-07, 0.0, -1.0, 2.98e-07, 0.0, 1.0, 0.0, 0.0, 1.0, 0.0, 0.0, 1.0, 0.0, 0.0, 1.0, 0.0, 0.0, 1.0, 0.0, 0.0, 1.0, 0.0, 0.0, 1.0, 0.0, 0.0, 1.0, 0.0, 0.0, 1.0, 0.0, 0.0, 1.0, -7.451e-08, 0.0, 1.0, -7.451e-08, 0.0, 1.0, -7.451e-08, 0.0, 0.0, 0.0, 1.0, 0.0, 0.0, 1.0, 0.0, 0.0, 1.0, 0.0, 0.0, 1.0, 0.0, 0.0, 1.0, 0.0, 0.0, 1.0, 0.0, 0.0, 1.0, 0.0, 0.0, 1.0, 0.0, 0.0, 1.0, 0.0, 0.0, 1.0, 0.0, 0.0, 1.0, 0.0, 0.0, 1.0, 0.0, 0.0, -1.0, 0.0, 0.0, -1.0, 0.0, 0.0, -1.0, 0.0, 0.0, -1.0, 0.0, 0.0, -1.0, 0.0, 0.0, -1.0, 0.0, -1.0, 0.0, 0.0, -1.0, 0.0, 0.0, -1.0, 0.0, 0.0, -1.0, 0.0, 0.0, -1.0, 0.0, 0.0, -1.0, 0.0, 0.0, -1.0, 0.0, 0.0, -1.0, 0.0, 0.0, -1.0, 0.0, 0.0, -1.0, 0.0, 0.0, -1.0, 0.0, 0.0, -1.0, 0.0, 0.0, 1.0, 0.0, 0.0, 1.0, 0.0, 0.0, 1.0, 0.0, 0.0, 1.0, 0.0, 0.0, 1.0, 0.0, 0.0, 1.0, 0.0])] * 3)])
me_player_003 = bpy.data.meshes.new('player.003')
me_player_003.from_pydata([(-0.5, 1.3, 0.1), (-0.4, 1.2, 0.2), (-0.4, 1.2, 0.1), (-0.4, 1.3, -0.5), (0.3, 0.8, 0.1), (0.3, 1.3, 0.2), (0.3, 1.3, -0.4), (0.3, 1.3, -0.5), (-0.2, 1.1, 0.2), (-0.4, 0.7, 0.2), (-0.2, 1.2, 0.2), (-0.1, 0.8, 0.2), (-0.1, 0.9, 0.2), (-0.1, 1.0, 0.2), (-0.1, 1.2, 0.2), (-0.1, 1.3, 0.2), (0.0, 0.8, 0.2), (0.0, 0.9, 0.2), (0.0, 1.0, 0.2), (0.0, 1.2, 0.2), (0.1, 1.1, 0.2), (0.1, 1.2, 0.2), (0.3, 1.2, 0.2), (-0.5, 0.8, 0.1), (0.3, 1.2, 0.1), (-0.5, 0.8, -0.4), (-0.5, 1.3, -0.4), (-0.4, 0.8, -0.4), (-0.4, 1.3, -0.4), (0.3, 0.8, -0.4), (0.4, 0.8, -0.4), (0.4, 1.3, -0.4), (-0.3, 1.2, -0.5), (-0.3, 1.3, -0.5), (0.2, 1.2, -0.5), (-0.1, 0.7, 0.1), (-0.1, 0.7, 0.2), (0.0, 0.7, 0.2), (0.0, 0.7, 0.1), (0.3, 0.7, 0.2), (-0.4, 0.7, -0.5), (0.3, 0.7, -0.5), (-0.4, 0.8, 0.1), (0.4, 0.8, 0.1), (-0.4, 1.3, 0.2), (-0.4, 1.3, 0.1), (-0.2, 1.3, 0.1), (0.0, 1.3, 0.2), (-0.1, 1.3, 0.1), (0.0, 1.3, 0.1), (0.1, 1.3, 0.1), (0.3, 1.3, 0.1), (-0.3, 1.3, 0.0), (-0.2, 1.3, 0.0), (0.1, 1.3, 0.0), (0.2, 1.3, 0.0), (-0.3, 1.3, -0.4), (0.2, 1.3, -0.4), (0.4, 1.3, 0.1), (0.2, 1.3, -0.5)], [], [(0, 25, 23), (26, 25, 0), (42, 40, 9), (27, 40, 42), (1, 42, 9), (2, 42, 1), (44, 2, 1), (45, 2, 44), (28, 40, 27), (3, 40, 28), (39, 41, 4), (4, 41, 29), (39, 4, 22), (22, 4, 24), (22, 24, 5), (5, 24, 51), (29, 41, 6), (6, 41, 7), (43, 30, 58), (58, 30, 31), (8, 1, 9), (10, 44, 1), (10, 1, 8), (36, 8, 9), (11, 8, 36), (12, 8, 11), (13, 8, 12), (14, 44, 10), (14, 10, 8), (15, 44, 14), (37, 11, 36), (16, 12, 11), (16, 11, 37), (17, 13, 12), (17, 12, 16), (18, 8, 13), (18, 13, 17), (19, 14, 8), (19, 15, 14), (47, 15, 19), (20, 17, 16), (20, 16, 37), (20, 47, 19), (20, 19, 8), (20, 18, 17), (20, 8, 18), (21, 47, 20), (39, 20, 37), (39, 21, 20), (22, 47, 21), (22, 21, 39), (5, 47, 22), (42, 0, 23), (2, 0, 42), (45, 0, 2), (43, 24, 4), (43, 51, 24), (58, 51, 43), (25, 26, 27), (27, 26, 28), (29, 6, 30), (30, 6, 31), (40, 3, 32), (32, 3, 33), (40, 32, 34), (32, 33, 34), (34, 33, 59), (40, 34, 41), (34, 59, 41), (41, 59, 7), (35, 36, 9), (35, 37, 36), (38, 39, 37), (38, 37, 35), (40, 35, 9), (40, 38, 35), (41, 39, 38), (41, 38, 40), (25, 42, 23), (27, 42, 25), (29, 43, 4), (30, 43, 29), (44, 15, 45), (45, 15, 46), (15, 47, 48), (46, 15, 48), (47, 5, 49), (48, 47, 49), (49, 5, 50), (50, 5, 51), (45, 46, 52), (46, 48, 53), (52, 46, 53), (48, 49, 53), (49, 50, 53), (50, 51, 54), (53, 50, 54), (54, 51, 55), (0, 45, 26), (45, 52, 28), (26, 45, 28), (52, 53, 56), (28, 52, 56), (53, 54, 56), (54, 55, 56), (55, 51, 57), (56, 55, 57), (51, 58, 6), (57, 51, 6), (6, 58, 31), (28, 56, 3), (56, 57, 33), (3, 56, 33), (57, 6, 59), (33, 57, 59), (59, 6, 7)])
_uv = me_player_003.uv_layers.new(name='UVMap')
_uv.uv.foreach_set('vector', [0.1582, 0.5, 0.1582, 0.5, 0.1582, 0.5, 0.1582, 0.5, 0.1582, 0.5, 0.1582, 0.5, 0.1582, 0.5, 0.1582, 0.5, 0.1582, 0.5, 0.1582, 0.5, 0.1582, 0.5, 0.1582, 0.5, 0.1582, 0.5, 0.1582, 0.5, 0.1582, 0.5, 0.1582, 0.5, 0.1582, 0.5, 0.1582, 0.5, 0.959, 0.5, 0.959, 0.5, 0.959, 0.5, 0.959, 0.5, 0.959, 0.5, 0.959, 0.5, 0.1582, 0.5, 0.1582, 0.5, 0.1582, 0.5, 0.1582, 0.5, 0.1582, 0.5, 0.1582, 0.5, 0.1582, 0.5, 0.1582, 0.5, 0.1582, 0.5, 0.1582, 0.5, 0.1582, 0.5, 0.1582, 0.5, 0.1582, 0.5, 0.1582, 0.5, 0.1582, 0.5, 0.1582, 0.5, 0.1582, 0.5, 0.1582, 0.5, 0.959, 0.5, 0.959, 0.5, 0.959, 0.5, 0.959, 0.5, 0.959, 0.5, 0.959, 0.5, 0.1582, 0.5, 0.1582, 0.5, 0.1582, 0.5, 0.1582, 0.5, 0.1582, 0.5, 0.1582, 0.5, 0.1582, 0.5, 0.1582, 0.5, 0.1582, 0.5, 0.1582, 0.5, 0.1582, 0.5, 0.1582, 0.5, 0.1582, 0.5, 0.1582, 0.5, 0.1582, 0.5, 0.959, 0.5, 0.959, 0.5, 0.959, 0.5, 0.1582, 0.5, 0.1582, 0.5, 0.1582, 0.5, 0.1582, 0.5, 0.1582, 0.5, 0.1582, 0.5, 0.1582, 0.5, 0.1582, 0.5, 0.1582, 0.5, 0.1582, 0.5, 0.1582, 0.5, 0.1582, 0.5, 0.1582, 0.5, 0.1582, 0.5, 0.1582, 0.5, 0.959, 0.5, 0.959, 0.5, 0.959, 0.5, 0.959, 0.5, 0.959, 0.5, 0.959, 0.5, 0.959, 0.5, 0.959, 0.5, 0.959, 0.5, 0.959, 0.5, 0.959, 0.5, 0.959, 0.5, 0.1582, 0.5, 0.1582, 0.5, 0.1582, 0.5, 0.959, 0.5, 0.959, 0.5, 0.959, 0.5, 0.959, 0.5, 0.959, 0.5, 0.959, 0.5, 0.1582, 0.5, 0.1582, 0.5, 0.1582, 0.5, 0.1582, 0.5, 0.1582, 0.5, 0.1582, 0.5, 0.959, 0.5, 0.959, 0.5, 0.959, 0.5, 0.959, 0.5, 0.959, 0.5, 0.959, 0.5, 0.0332, 0.5, 0.0332, 0.5, 0.0332, 0.5, 0.0332, 0.5, 0.0332, 0.5, 0.0332, 0.5, 0.1582, 0.5, 0.1582, 0.5, 0.1582, 0.5, 0.1582, 0.5, 0.1582, 0.5, 0.1582, 0.5, 0.959, 0.5, 0.959, 0.5, 0.959, 0.5, 0.959, 0.5, 0.959, 0.5, 0.959, 0.5, 0.1582, 0.5, 0.1582, 0.5, 0.1582, 0.5, 0.1582, 0.5, 0.1582, 0.5, 0.1582, 0.5, 0.959, 0.5, 0.959, 0.5, 0.959, 0.5, 0.1582, 0.5, 0.1582, 0.5, 0.1582, 0.5, 0.1582, 0.5, 0.1582, 0.5, 0.1582, 0.5, 0.959, 0.5, 0.959, 0.5, 0.959, 0.5, 0.1582, 0.5, 0.1582, 0.5, 0.1582, 0.5, 0.959, 0.5, 0.959, 0.5, 0.959, 0.5, 0.1582, 0.5, 0.1582, 0.5, 0.1582, 0.5, 0.1582, 0.5, 0.1582, 0.5, 0.1582, 0.5, 0.1582, 0.5, 0.1582, 0.5, 0.1582, 0.5, 0.1582, 0.5, 0.1582, 0.5, 0.1582, 0.5, 0.1582, 0.5, 0.1582, 0.5, 0.1582, 0.5, 0.1582, 0.5, 0.1582, 0.5, 0.1582, 0.5, 0.1582, 0.5, 0.1582, 0.5, 0.1582, 0.5, 0.1582, 0.5, 0.1582, 0.5, 0.1582, 0.5, 0.1582, 0.5, 0.1582, 0.5, 0.1582, 0.5, 0.1582, 0.5, 0.1582, 0.5, 0.1582, 0.5, 0.1582, 0.5, 0.1582, 0.5, 0.1582, 0.5, 0.1582, 0.5, 0.1582, 0.5, 0.1582, 0.5, 0.1582, 0.5, 0.1582, 0.5, 0.1582, 0.5, 0.959, 0.5, 0.959, 0.5, 0.959, 0.5, 0.959, 0.5, 0.959, 0.5, 0.959, 0.5, 0.1582, 0.5, 0.1582, 0.5, 0.1582, 0.5, 0.1582, 0.5, 0.1582, 0.5, 0.1582, 0.5, 0.1582, 0.5, 0.1582, 0.5, 0.1582, 0.5, 0.1582, 0.5, 0.1582, 0.5, 0.1582, 0.5, 0.959, 0.5, 0.959, 0.5, 0.959, 0.5, 0.1582, 0.5, 0.1582, 0.5, 0.1582, 0.5, 0.959, 0.5, 0.959, 0.5, 0.959, 0.5, 0.1582, 0.5, 0.1582, 0.5, 0.1582, 0.5, 0.1582, 0.5, 0.1582, 0.5, 0.1582, 0.5, 0.1582, 0.5, 0.1582, 0.5, 0.1582, 0.5, 0.1582, 0.5, 0.1582, 0.5, 0.1582, 0.5, 0.1582, 0.5, 0.1582, 0.5, 0.1582, 0.5, 0.1582, 0.5, 0.1582, 0.5, 0.1582, 0.5, 0.1582, 0.5, 0.1582, 0.5, 0.1582, 0.5, 0.1582, 0.5, 0.1582, 0.5, 0.1582, 0.5, 0.959, 0.5, 0.959, 0.5, 0.959, 0.5, 0.959, 0.5, 0.959, 0.5, 0.959, 0.5, 0.0332, 0.5, 0.0332, 0.5, 0.0332, 0.5, 0.959, 0.5, 0.959, 0.5, 0.959, 0.5, 0.959, 0.5, 0.959, 0.5, 0.959, 0.5, 0.0332, 0.5, 0.0332, 0.5, 0.0332, 0.5, 0.959, 0.5, 0.959, 0.5, 0.959, 0.5, 0.959, 0.5, 0.959, 0.5, 0.959, 0.5, 0.959, 0.5, 0.959, 0.5, 0.959, 0.5, 0.0332, 0.5, 0.0332, 0.5, 0.0332, 0.5, 0.959, 0.5, 0.959, 0.5, 0.959, 0.5, 0.0332, 0.5, 0.0332, 0.5, 0.0332, 0.5, 0.0332, 0.5, 0.0332, 0.5, 0.0332, 0.5, 0.959, 0.5, 0.959, 0.5, 0.959, 0.5, 0.0332, 0.5, 0.0332, 0.5, 0.0332, 0.5, 0.959, 0.5, 0.959, 0.5, 0.959, 0.5, 0.1582, 0.5, 0.1582, 0.5, 0.1582, 0.5, 0.959, 0.5, 0.959, 0.5, 0.959, 0.5, 0.1582, 0.5, 0.1582, 0.5, 0.1582, 0.5, 0.0332, 0.5, 0.0332, 0.5, 0.0332, 0.5, 0.959, 0.5, 0.959, 0.5, 0.959, 0.5, 0.0332, 0.5, 0.0332, 0.5, 0.0332, 0.5, 0.0332, 0.5, 0.0332, 0.5, 0.0332, 0.5, 0.959, 0.5, 0.959, 0.5, 0.959, 0.5, 0.0332, 0.5, 0.0332, 0.5, 0.0332, 0.5, 0.1582, 0.5, 0.1582, 0.5, 0.1582, 0.5, 0.959, 0.5, 0.959, 0.5, 0.959, 0.5, 0.1582, 0.5, 0.1582, 0.5, 0.1582, 0.5, 0.1582, 0.5, 0.1582, 0.5, 0.1582, 0.5, 0.959, 0.5, 0.959, 0.5, 0.959, 0.5, 0.1582, 0.5, 0.1582, 0.5, 0.1582, 0.5, 0.1582, 0.5, 0.1582, 0.5, 0.1582, 0.5, 0.959, 0.5, 0.959, 0.5, 0.959, 0.5, 0.1582, 0.5, 0.1582, 0.5, 0.1582, 0.5])
me_player_003.materials.append(mat_palette_003)
me_player_003.use_remesh_preserve_volume = False
me_player_003.use_remesh_preserve_attributes = False
me_player_003.use_mirror_vertex_groups = False
me_player_003.update()
me_player_003.normals_split_custom_set([tuple(v) for v in zip(*[iter([-1.0, 0.0, 0.0, -1.0, 0.0, 0.0, -1.0, 0.0, 0.0, -1.0, 0.0, 0.0, -1.0, 0.0, 0.0, -1.0, 0.0, 0.0, -1.0, 0.0, 0.0, -1.0, 0.0, 0.0, -1.0, 0.0, 0.0, -1.0, 0.0, 0.0, -1.0, 0.0, 0.0, -1.0, 0.0, 0.0, -1.0, 0.0, 0.0, -1.0, 0.0, 0.0, -1.0, 0.0, 0.0, -1.0, 0.0, 0.0, -1.0, 0.0, 0.0, -1.0, 0.0, 0.0, -1.0, 0.0, 0.0, -1.0, 0.0, 0.0, -1.0, 0.0, 0.0, -1.0, 0.0, 0.0, -1.0, 0.0, 0.0, -1.0, 0.0, 0.0, -1.0, 0.0, 0.0, -1.0, 0.0, 0.0, -1.0, 0.0, 0.0, -1.0, 0.0, 0.0, -1.0, 0.0, 0.0, -1.0, 0.0, 0.0, 1.0, 0.0, 0.0, 1.0, 0.0, 0.0, 1.0, 0.0, 0.0, 1.0, 7.451e-08, 0.0, 1.0, 7.451e-08, 0.0, 1.0, 7.451e-08, 0.0, 1.0, 0.0, 0.0, 1.0, 0.0, 0.0, 1.0, 0.0, 0.0, 1.0, 0.0, 0.0, 1.0, 0.0, 0.0, 1.0, 0.0, 0.0, 1.0, 0.0, 0.0, 1.0, 0.0, 0.0, 1.0, 0.0, 0.0, 1.0, 0.0, 0.0, 1.0, 0.0, 0.0, 1.0, 0.0, 0.0, 1.0, 0.0, 0.0, 1.0, 0.0, 0.0, 1.0, 0.0, 0.0, 1.0, 0.0, 0.0, 1.0, 0.0, 0.0, 1.0, 0.0, 0.0, 1.0, 0.0, 0.0, 1.0, 0.0, 0.0, 1.0, 0.0, 0.0, 1.0, 0.0, 0.0, 1.0, 0.0, 0.0, 1.0, 0.0, 0.0, 1.49e-07, 0.0, 1.0, 1.49e-07, 0.0, 1.0, 1.49e-07, 0.0, 1.0, 0.0, 0.0, 1.0, 0.0, 0.0, 1.0, 0.0, 0.0, 1.0, 0.0, 0.0, 1.0, 0.0, 0.0, 1.0, 0.0, 0.0, 1.0, 0.0, 0.0, 1.0, 0.0, 0.0, 1.0, 0.0, 0.0, 1.0, 0.0, 0.0, 1.0, 0.0, 0.0, 1.0, 0.0, 0.0, 1.0, 0.0, 0.0, 1.0, 0.0, 0.0, 1.0, 0.0, 0.0, 1.0, 0.0, 0.0, 1.0, 0.0, 0.0, 1.0, 0.0, 0.0, 1.0, 0.0, 0.0, 1.0, 0.0, 0.0, 1.0, 0.0, 0.0, 1.0, 0.0, 0.0, 1.0, 0.0, 0.0, 1.0, 0.0, 0.0, 1.0, 0.0, 0.0, 1.0, 0.0, 0.0, 1.0, 0.0, 0.0, 1.0, 0.0, 0.0, 1.0, 0.0, 0.0, 1.0, 0.0, 0.0, 1.0, 0.0, 0.0, 1.0, 0.0, 0.0, 1.0, 0.0, 0.0, 1.0, 0.0, 0.0, 1.0, 0.0, 0.0, 1.0, 0.0, 0.0, 1.0, 0.0, 0.0, 1.0, 0.0, 0.0, 1.0, 0.0, 0.0, 1.0, 0.0, 0.0, 1.0, 0.0, 0.0, 1.0, 0.0, 0.0, 1.0, 0.0, 0.0, 1.0, 0.0, 0.0, 1.0, 0.0, 0.0, 1.0, 0.0, 0.0, 1.0, 0.0, 0.0, 1.0, 0.0, 0.0, 1.0, 0.0, 0.0, 1.0, 0.0, 0.0, 1.0, 0.0, 0.0, 1.0, 0.0, 0.0, 1.0, 0.0, 0.0, 1.0, 0.0, 0.0, 1.0, 0.0, 0.0, 1.0, 0.0, 0.0, 1.0, 0.0, 0.0, 1.0, 3.725e-07, 0.0, 1.0, 3.725e-07, 0.0, 1.0, 3.725e-07, 0.0, 1.0, 3.725e-07, 0.0, 1.0, 3.725e-07, 0.0, 1.0, 3.725e-07, 0.0, 1.0, -3.725e-07, 0.0, 1.0, -3.725e-07, 0.0, 1.0, -3.725e-07, 0.0, 1.0, 0.0, 0.0, 1.0, 0.0, 0.0, 1.0, 0.0, 0.0, 1.0, 0.0, 0.0, 1.0, 0.0, 0.0, 1.0, 0.0, 0.0, 1.0, 0.0, 0.0, 1.0, 0.0, 0.0, 1.0, 0.0, 0.0, 1.0, 7.451e-07, 0.0, 1.0, 7.451e-07, 0.0, 1.0, 7.451e-07, 0.0, 1.0, 0.0, 0.0, 1.0, 0.0, 0.0, 1.0, 0.0, 0.0, 1.0, -5.588e-07, 0.0, 1.0, -5.588e-07, 0.0, 1.0, -5.588e-07, 0.0, 1.0, 0.0, 0.0, 1.0, 0.0, 0.0, 1.0, 0.0, 0.0, 1.0, 0.0, 0.0, 1.0, 0.0, 0.0, 1.0, 0.0, 0.0, 1.0, 0.0, 0.0, 1.0, 0.0, 0.0, 1.0, 0.0, 0.0, 1.0, 0.0, 0.0, 1.0, 0.0, 0.0, 1.0, 0.0, 0.0, 1.0, 0.0, 0.0, 1.0, 0.0, 0.0, 1.0, 0.0, 0.0, 1.0, 0.0, 0.0, 1.0, 0.0, 0.0, 1.0, 0.0, 0.0, 1.0, 0.0, 0.0, 1.0, 0.0, 0.0, 1.0, 0.0, 0.0, 1.0, 0.0, 0.0, 1.0, 0.0, 0.0, 1.0, 0.0, 0.0, 1.0, 0.0, 0.0, 1.0, 0.0, 0.0, 1.0, 0.0, 0.0, 1.0, 0.0, 0.0, -1.0, 0.0, 0.0, -1.0, 0.0, 0.0, -1.0, 0.0, 0.0, -1.0, 0.0, 0.0, -1.0, 0.0, 0.0, -1.0, 0.0, 0.0, -1.0, 0.0, 0.0, -1.0, 0.0, 0.0, -1.0, 0.0, 0.0, -1.0, 0.0, 0.0, -1.0, 0.0, 0.0, -1.0, 0.0, 0.0, -1.0, 0.0, 0.0, -1.0, 0.0, 0.0, -1.0, 0.0, 0.0, -1.0, 0.0, 0.0, -1.0, 0.0, 0.0, -1.0, 0.0, 0.0, -1.0, 0.0, 0.0, -1.0, 0.0, 0.0, -1.0, 0.0, 0.0, -1.0, 0.0, 0.0, -1.0, 0.0, 0.0, -1.0, 0.0, 0.0, -1.0, 0.0, 0.0, -1.0, 0.0, 0.0, -1.0, 0.0, 0.0, -1.0, 0.0, 0.0, -1.0, 0.0, 0.0, -1.0, 0.0, 0.0, -1.0, 0.0, 0.0, -1.0, 0.0, 0.0, -1.0, 0.0, 0.0, -1.0, 0.0, 0.0, -1.0, 0.0, 0.0, -1.0, 0.0, -1.0, 0.0, 0.0, -1.0, 0.0, 0.0, -1.0, 0.0, 0.0, -1.0, 0.0, 0.0, -1.0, 0.0, 0.0, -1.0, 0.0, 0.0, -1.0, 0.0, 0.0, -1.0, 0.0, 0.0, -1.0, 0.0, 0.0, -1.0, 0.0, 0.0, -1.0, 0.0, 0.0, -1.0, 0.0, 0.0, -1.0, 0.0, 0.0, -1.0, 0.0, 0.0, -1.0, 0.0, 0.0, -1.0, 2.484e-07, 0.0, -1.0, 2.484e-07, 0.0, -1.0, 2.484e-07, 0.0, -1.0, 0.0, 0.0, -1.0, 0.0, 0.0, -1.0, 0.0, 0.0, -1.0, -1.419e-07, 0.0, -1.0, -1.419e-07, 0.0, -1.0, -1.419e-07, 0.0, -1.0, 0.0, 0.0, -1.0, 0.0, 0.0, -1.0, 0.0, 0.0, -1.0, 0.0, 0.0, -1.0, 0.0, 0.0, -1.0, 0.0, 0.0, -1.0, 0.0, 0.0, -1.0, 0.0, 0.0, -1.0, 0.0, 0.0, -1.0, 0.0, 0.0, -1.0, 0.0, 0.0, -1.0, 0.0, 0.0, 1.0, 0.0, 0.0, 1.0, 0.0, 0.0, 1.0, 0.0, 0.0, 1.0, -2.98e-06, 0.0, 1.0, -2.98e-06, 0.0, 1.0, -2.98e-06, 0.0, 1.0, 0.0, 0.0, 1.0, 0.0, 0.0, 1.0, 0.0, 0.0, 1.0, 0.0, 0.0, 1.0, 0.0, 0.0, 1.0, 0.0, 0.0, 1.0, 0.0, 0.0, 1.0, 0.0, 0.0, 1.0, 0.0, 0.0, 1.0, 0.0, 0.0, 1.0, 0.0, 0.0, 1.0, 0.0, 0.0, 1.0, 0.0, 0.0, 1.0, 0.0, 0.0, 1.0, 0.0, 0.0, 1.0, 0.0, 0.0, 1.0, 0.0, 0.0, 1.0, 0.0, 0.0, 1.0, 0.0, 0.0, 1.0, 0.0, 0.0, 1.0, 0.0, 0.0, 1.0, 0.0, 0.0, 1.0, 0.0, 0.0, 1.0, 0.0, 0.0, 1.0, 0.0, 0.0, 1.0, 0.0, 0.0, 1.0, 0.0, 0.0, 1.0, 0.0, 0.0, 1.0, 0.0, 0.0, 1.0, 0.0, 0.0, 1.0, 5.96e-06, 0.0, 1.0, 5.96e-06, 0.0, 1.0, 5.96e-06, 0.0, 1.0, 0.0, 0.0, 1.0, 0.0, 0.0, 1.0, 0.0, 0.0, 1.0, 0.0, 0.0, 1.0, 0.0, 0.0, 1.0, 0.0, 0.0, 1.0, -2.98e-06, 0.0, 1.0, -2.98e-06, 0.0, 1.0, -2.98e-06, 0.0, 1.0, 0.0, 0.0, 1.0, 0.0, 0.0, 1.0, 0.0, 0.0, 1.0, 0.0, 0.0, 1.0, 0.0, 0.0, 1.0, 0.0, 0.0, 1.0, 0.0, 0.0, 1.0, 0.0, 0.0, 1.0, 0.0, 0.0, 1.0, 0.0, 0.0, 1.0, 0.0, 0.0, 1.0, 0.0, 0.0, 1.0, 0.0, 0.0, 1.0, 0.0, 0.0, 1.0, 0.0, 0.0, 1.0, -9.934e-07, 0.0, 1.0, -9.934e-07, 0.0, 1.0, -9.934e-07, 0.0, 1.0, 0.0, 0.0, 1.0, 0.0, 0.0, 1.0, 0.0, 0.0, 1.0, 0.0, 0.0, 1.0, 0.0, 0.0, 1.0, 0.0, 0.0, 1.0, 0.0, 0.0, 1.0, 0.0, 0.0, 1.0, 0.0, 0.0, 1.0, 0.0, 0.0, 1.0, 0.0, 0.0, 1.0, 0.0, 0.0, 1.0, 0.0, 0.0, 1.0, 0.0, 0.0, 1.0, 0.0, 0.0, 1.0, 0.0, 0.0, 1.0, 0.0, 0.0, 1.0, 0.0, 0.0, 1.0, 0.0, 0.0, 1.0, 0.0, 0.0, 1.0, 0.0, 0.0, 1.0, 0.0, 0.0, 1.0, 0.0, 0.0, 1.0, 0.0, 0.0, 1.0, 0.0, 0.0, 1.0, 0.0, 0.0, 1.0, 0.0, 0.0, 1.0, 0.0, 0.0, 1.0, 0.0, 0.0, 1.0, 0.0, 0.0, 1.0, 0.0, 0.0, 1.0, 0.0, 0.0, 1.0, 0.0, 0.0, 1.0, 0.0, 0.0, 1.0, 0.0, 0.0, 1.0, 0.0])] * 3)])
me_player_001 = bpy.data.meshes.new('player.001')
me_player_001.from_pydata([(-0.8, 0.7, -0.3), (-0.8, 0.7, -0.1), (-0.6, 0.7, -0.1), (-0.6, 0.7, -0.3), (-0.6, 0.9, -0.3), (-0.8, 0.9, -0.1), (-0.6, 0.9, -0.1), (-0.8, 0.9, -0.3)], [], [(5, 0, 1), (7, 0, 5), (2, 3, 6), (6, 3, 4), (2, 5, 1), (6, 5, 2), (0, 7, 3), (3, 7, 4), (0, 2, 1), (3, 2, 0), (5, 6, 7), (7, 6, 4)])
_uv = me_player_001.uv_layers.new(name='UVMap')
_uv.uv.foreach_set('vector', [0.0332, 0.5, 0.0332, 0.5, 0.0332, 0.5, 0.0332, 0.5, 0.0332, 0.5, 0.0332, 0.5, 0.0332, 0.5, 0.0332, 0.5, 0.0332, 0.5, 0.0332, 0.5, 0.0332, 0.5, 0.0332, 0.5, 0.0332, 0.5, 0.0332, 0.5, 0.0332, 0.5, 0.0332, 0.5, 0.0332, 0.5, 0.0332, 0.5, 0.0332, 0.5, 0.0332, 0.5, 0.0332, 0.5, 0.0332, 0.5, 0.0332, 0.5, 0.0332, 0.5, 0.0332, 0.5, 0.0332, 0.5, 0.0332, 0.5, 0.0332, 0.5, 0.0332, 0.5, 0.0332, 0.5, 0.0332, 0.5, 0.0332, 0.5, 0.0332, 0.5, 0.0332, 0.5, 0.0332, 0.5, 0.0332, 0.5])
me_player_001.materials.append(mat_palette_003)
me_player_001.use_remesh_preserve_volume = False
me_player_001.use_remesh_preserve_attributes = False
me_player_001.use_mirror_vertex_groups = False
me_player_001.update()
me_player_001.normals_split_custom_set([tuple(v) for v in zip(*[iter([-1.0, 0.0, 0.0, -1.0, 0.0, 0.0, -1.0, 0.0, 0.0, -1.0, 0.0, 0.0, -1.0, 0.0, 0.0, -1.0, 0.0, 0.0, 1.0, 0.0, 0.0, 1.0, 0.0, 0.0, 1.0, 0.0, 0.0, 1.0, 0.0, 0.0, 1.0, 0.0, 0.0, 1.0, 0.0, 0.0, 0.0, 0.0, 1.0, 0.0, 0.0, 1.0, 0.0, 0.0, 1.0, 0.0, 0.0, 1.0, 0.0, 0.0, 1.0, 0.0, 0.0, 1.0, 0.0, 0.0, -1.0, 0.0, 0.0, -1.0, 0.0, 0.0, -1.0, 0.0, 0.0, -1.0, 0.0, 0.0, -1.0, 0.0, 0.0, -1.0, 0.0, -1.0, 0.0, 0.0, -1.0, 0.0, 0.0, -1.0, 0.0, 0.0, -1.0, 0.0, 0.0, -1.0, 0.0, 0.0, -1.0, 0.0, 0.0, 1.0, 0.0, 0.0, 1.0, 0.0, 0.0, 1.0, 0.0, 0.0, 1.0, 0.0, 0.0, 1.0, 0.0, 0.0, 1.0, 0.0])] * 3)])
me_player_002 = bpy.data.meshes.new('player.002')
me_player_002.from_pydata([(-0.8, 1.0, 0.0), (-0.7, 1.2, 0.0), (-0.7, 1.3, -0.3), (-0.6, 1.3, -0.3), (-0.6, 1.0, 0.0), (-0.7, 1.3, 0.0), (-0.6, 1.3, 0.0), (-0.8, 1.2, -0.3), (-0.8, 1.0, -0.3), (-0.6, 1.0, -0.3), (-0.8, 1.2, 0.0), (-0.7, 1.2, -0.3)], [], [(10, 8, 0), (7, 8, 10), (5, 11, 1), (2, 11, 5), (4, 9, 6), (6, 9, 3), (1, 10, 0), (4, 1, 0), (4, 5, 1), (6, 5, 4), (8, 7, 11), (11, 2, 9), (8, 11, 9), (9, 2, 3), (8, 4, 0), (9, 4, 8), (10, 1, 7), (7, 1, 11), (5, 6, 2), (2, 6, 3)])
_uv = me_player_002.uv_layers.new(name='UVMap')
_uv.uv.foreach_set('vector', [0.1582, 0.5, 0.1582, 0.5, 0.1582, 0.5, 0.1582, 0.5, 0.1582, 0.5, 0.1582, 0.5, 0.1582, 0.5, 0.1582, 0.5, 0.1582, 0.5, 0.1582, 0.5, 0.1582, 0.5, 0.1582, 0.5, 0.1582, 0.5, 0.1582, 0.5, 0.1582, 0.5, 0.1582, 0.5, 0.1582, 0.5, 0.1582, 0.5, 0.1582, 0.5, 0.1582, 0.5, 0.1582, 0.5, 0.1582, 0.5, 0.1582, 0.5, 0.1582, 0.5, 0.1582, 0.5, 0.1582, 0.5, 0.1582, 0.5, 0.1582, 0.5, 0.1582, 0.5, 0.1582, 0.5, 0.1582, 0.5, 0.1582, 0.5, 0.1582, 0.5, 0.1582, 0.5, 0.1582, 0.5, 0.1582, 0.5, 0.1582, 0.5, 0.1582, 0.5, 0.1582, 0.5, 0.1582, 0.5, 0.1582, 0.5, 0.1582, 0.5, 0.1582, 0.5, 0.1582, 0.5, 0.1582, 0.5, 0.1582, 0.5, 0.1582, 0.5, 0.1582, 0.5, 0.1582, 0.5, 0.1582, 0.5, 0.1582, 0.5, 0.1582, 0.5, 0.1582, 0.5, 0.1582, 0.5, 0.1582, 0.5, 0.1582, 0.5, 0.1582, 0.5, 0.1582, 0.5, 0.1582, 0.5, 0.1582, 0.5])
me_player_002.materials.append(mat_palette_003)
me_player_002.use_remesh_preserve_volume = False
me_player_002.use_remesh_preserve_attributes = False
me_player_002.use_mirror_vertex_groups = False
me_player_002.update()
me_player_002.normals_split_custom_set([tuple(v) for v in zip(*[iter([-1.0, 0.0, 0.0, -1.0, 0.0, 0.0, -1.0, 0.0, 0.0, -1.0, 0.0, 0.0, -1.0, 0.0, 0.0, -1.0, 0.0, 0.0, -1.0, 0.0, 0.0, -1.0, 0.0, 0.0, -1.0, 0.0, 0.0, -1.0, 0.0, 0.0, -1.0, 0.0, 0.0, -1.0, 0.0, 0.0, 1.0, 0.0, 0.0, 1.0, 0.0, 0.0, 1.0, 0.0, 0.0, 1.0, 0.0, 0.0, 1.0, 0.0, 0.0, 1.0, 0.0, 0.0, 0.0, 0.0, 1.0, 0.0, 0.0, 1.0, 0.0, 0.0, 1.0, 0.0, 0.0, 1.0, 0.0, 0.0, 1.0, 0.0, 0.0, 1.0, 0.0, 0.0, 1.0, 0.0, 0.0, 1.0, 0.0, 0.0, 1.0, 0.0, 0.0, 1.0, 0.0, 0.0, 1.0, 0.0, 0.0, 1.0, 0.0, 0.0, -1.0, 0.0, 0.0, -1.0, 0.0, 0.0, -1.0, 0.0, 0.0, -1.0, 0.0, 0.0, -1.0, 0.0, 0.0, -1.0, 0.0, 0.0, -1.0, 0.0, 0.0, -1.0, 0.0, 0.0, -1.0, 0.0, 0.0, -1.0, 0.0, 0.0, -1.0, 0.0, 0.0, -1.0, 0.0, -1.0, 0.0, 0.0, -1.0, 0.0, 0.0, -1.0, 0.0, 0.0, -1.0, 0.0, 0.0, -1.0, 0.0, 0.0, -1.0, 0.0, 0.0, 1.0, 0.0, 0.0, 1.0, 0.0, 0.0, 1.0, 0.0, 0.0, 1.0, 0.0, 0.0, 1.0, 0.0, 0.0, 1.0, 0.0, 0.0, 1.0, 0.0, 0.0, 1.0, 0.0, 0.0, 1.0, 0.0, 0.0, 1.0, 0.0, 0.0, 1.0, 0.0, 0.0, 1.0, 0.0])] * 3)])
me_player_009 = bpy.data.meshes.new('player.009')
me_player_009.from_pydata([(0.5, 1.3, 0.0), (0.5, 1.0, 0.0), (0.6, 1.2, -0.3), (0.6, 1.3, -0.3), (0.7, 1.0, 0.0), (0.6, 1.3, 0.0), (0.7, 1.2, 0.0), (0.5, 1.0, -0.3), (0.7, 1.2, -0.3), (0.7, 1.0, -0.3), (0.6, 1.2, 0.0), (0.5, 1.3, -0.3)], [], [(0, 7, 1), (11, 7, 0), (10, 2, 5), (5, 2, 3), (4, 9, 6), (6, 9, 8), (10, 0, 1), (5, 0, 10), (4, 10, 1), (6, 10, 4), (7, 11, 2), (2, 11, 3), (7, 2, 9), (9, 2, 8), (7, 4, 1), (9, 4, 7), (10, 6, 2), (2, 6, 8), (0, 5, 11), (11, 5, 3)])
_uv = me_player_009.uv_layers.new(name='UVMap')
_uv.uv.foreach_set('vector', [0.1582, 0.5, 0.1582, 0.5, 0.1582, 0.5, 0.1582, 0.5, 0.1582, 0.5, 0.1582, 0.5, 0.1582, 0.5, 0.1582, 0.5, 0.1582, 0.5, 0.1582, 0.5, 0.1582, 0.5, 0.1582, 0.5, 0.1582, 0.5, 0.1582, 0.5, 0.1582, 0.5, 0.1582, 0.5, 0.1582, 0.5, 0.1582, 0.5, 0.1582, 0.5, 0.1582, 0.5, 0.1582, 0.5, 0.1582, 0.5, 0.1582, 0.5, 0.1582, 0.5, 0.1582, 0.5, 0.1582, 0.5, 0.1582, 0.5, 0.1582, 0.5, 0.1582, 0.5, 0.1582, 0.5, 0.1582, 0.5, 0.1582, 0.5, 0.1582, 0.5, 0.1582, 0.5, 0.1582, 0.5, 0.1582, 0.5, 0.1582, 0.5, 0.1582, 0.5, 0.1582, 0.5, 0.1582, 0.5, 0.1582, 0.5, 0.1582, 0.5, 0.1582, 0.5, 0.1582, 0.5, 0.1582, 0.5, 0.1582, 0.5, 0.1582, 0.5, 0.1582, 0.5, 0.1582, 0.5, 0.1582, 0.5, 0.1582, 0.5, 0.1582, 0.5, 0.1582, 0.5, 0.1582, 0.5, 0.1582, 0.5, 0.1582, 0.5, 0.1582, 0.5, 0.1582, 0.5, 0.1582, 0.5, 0.1582, 0.5])
me_player_009.materials.append(mat_palette_003)
me_player_009.use_remesh_preserve_volume = False
me_player_009.use_remesh_preserve_attributes = False
me_player_009.use_mirror_vertex_groups = False
me_player_009.update()
me_player_009.normals_split_custom_set([tuple(v) for v in zip(*[iter([-1.0, 0.0, 0.0, -1.0, 0.0, 0.0, -1.0, 0.0, 0.0, -1.0, 0.0, 0.0, -1.0, 0.0, 0.0, -1.0, 0.0, 0.0, 1.0, 0.0, 0.0, 1.0, 0.0, 0.0, 1.0, 0.0, 0.0, 1.0, 0.0, 0.0, 1.0, 0.0, 0.0, 1.0, 0.0, 0.0, 1.0, 0.0, 0.0, 1.0, 0.0, 0.0, 1.0, 0.0, 0.0, 1.0, 0.0, 0.0, 1.0, 0.0, 0.0, 1.0, 0.0, 0.0, 0.0, 0.0, 1.0, 0.0, 0.0, 1.0, 0.0, 0.0, 1.0, 0.0, 0.0, 1.0, 0.0, 0.0, 1.0, 0.0, 0.0, 1.0, 0.0, 0.0, 1.0, 0.0, 0.0, 1.0, 0.0, 0.0, 1.0, 0.0, 0.0, 1.0, 0.0, 0.0, 1.0, 0.0, 0.0, 1.0, -1.242e-07, 0.0, -1.0, -1.242e-07, 0.0, -1.0, -1.242e-07, 0.0, -1.0, 0.0, 0.0, -1.0, 0.0, 0.0, -1.0, 0.0, 0.0, -1.0, 0.0, 0.0, -1.0, 0.0, 0.0, -1.0, 0.0, 0.0, -1.0, 0.0, 0.0, -1.0, 0.0, 0.0, -1.0, 0.0, 0.0, -1.0, 0.0, -1.0, 0.0, 0.0, -1.0, 0.0, 0.0, -1.0, 0.0, 0.0, -1.0, 0.0, 0.0, -1.0, 0.0, 0.0, -1.0, 0.0, 0.0, 1.0, 0.0, 0.0, 1.0, 0.0, 0.0, 1.0, 0.0, 0.0, 1.0, 0.0, 0.0, 1.0, 0.0, 0.0, 1.0, 0.0, 0.0, 1.0, 0.0, 0.0, 1.0, 0.0, 0.0, 1.0, 0.0, 0.0, 1.0, 0.0, 0.0, 1.0, 0.0, 0.0, 1.0, 0.0])] * 3)])
me_player = bpy.data.meshes.new('player')
me_player.from_pydata([(0.7, 0.7, -0.1), (0.5, 0.9, -0.1), (0.5, 0.7, -0.3), (0.5, 0.9, -0.3), (0.7, 0.7, -0.3), (0.5, 0.7, -0.1), (0.7, 0.9, -0.1), (0.7, 0.9, -0.3)], [], [(1, 2, 5), (3, 2, 1), (0, 4, 6), (6, 4, 7), (0, 1, 5), (6, 1, 0), (2, 3, 4), (4, 3, 7), (2, 0, 5), (4, 0, 2), (1, 6, 3), (3, 6, 7)])
_uv = me_player.uv_layers.new(name='UVMap')
_uv.uv.foreach_set('vector', [0.0332, 0.5, 0.0332, 0.5, 0.0332, 0.5, 0.0332, 0.5, 0.0332, 0.5, 0.0332, 0.5, 0.0332, 0.5, 0.0332, 0.5, 0.0332, 0.5, 0.0332, 0.5, 0.0332, 0.5, 0.0332, 0.5, 0.0332, 0.5, 0.0332, 0.5, 0.0332, 0.5, 0.0332, 0.5, 0.0332, 0.5, 0.0332, 0.5, 0.0332, 0.5, 0.0332, 0.5, 0.0332, 0.5, 0.0332, 0.5, 0.0332, 0.5, 0.0332, 0.5, 0.0332, 0.5, 0.0332, 0.5, 0.0332, 0.5, 0.0332, 0.5, 0.0332, 0.5, 0.0332, 0.5, 0.0332, 0.5, 0.0332, 0.5, 0.0332, 0.5, 0.0332, 0.5, 0.0332, 0.5, 0.0332, 0.5])
me_player.materials.append(mat_palette_003)
me_player.use_remesh_preserve_volume = False
me_player.use_remesh_preserve_attributes = False
me_player.use_mirror_vertex_groups = False
me_player.update()
me_player.normals_split_custom_set([tuple(v) for v in zip(*[iter([-1.0, 0.0, 0.0, -1.0, 0.0, 0.0, -1.0, 0.0, 0.0, -1.0, 0.0, 0.0, -1.0, 0.0, 0.0, -1.0, 0.0, 0.0, 1.0, 0.0, 0.0, 1.0, 0.0, 0.0, 1.0, 0.0, 0.0, 1.0, 0.0, 0.0, 1.0, 0.0, 0.0, 1.0, 0.0, 0.0, 0.0, 0.0, 1.0, 0.0, 0.0, 1.0, 0.0, 0.0, 1.0, 0.0, 0.0, 1.0, 0.0, 0.0, 1.0, 0.0, 0.0, 1.0, 0.0, 0.0, -1.0, 0.0, 0.0, -1.0, 0.0, 0.0, -1.0, 0.0, 0.0, -1.0, 0.0, 0.0, -1.0, 0.0, 0.0, -1.0, 0.0, -1.0, 0.0, 0.0, -1.0, 0.0, 0.0, -1.0, 0.0, 0.0, -1.0, 0.0, 0.0, -1.0, 0.0, 0.0, -1.0, 0.0, 0.0, 1.0, 0.0, 0.0, 1.0, 0.0, 0.0, 1.0, 0.0, 0.0, 1.0, 0.0, 0.0, 1.0, 0.0, 0.0, 1.0, 0.0])] * 3)])
me_player_006 = bpy.data.meshes.new('player.006')
me_player_006.from_pydata([(-0.4, 1.6, -0.1), (-0.4, 1.7, -0.1), (-0.4, 1.8, -0.4), (-0.4, 2.0, 0.1), (-0.4, 1.9, -0.4), (-0.3, 1.5, -0.4), (0.3, 1.5, -0.4), (0.3, 1.6, -0.1), (0.3, 1.6, -0.4), (0.3, 1.7, -0.1), (0.3, 2.0, -0.4), (0.3, 2.1, -0.4), (0.4, 1.8, 0.2), (-0.5, 1.9, 0.2), (-0.5, 1.8, 0.2), (-0.4, 1.7, 0.1), (-0.4, 1.5, 0.1), (-0.3, 1.7, 0.1), (-0.3, 1.8, 0.1), (-0.2, 1.5, 0.1), (-0.2, 1.7, 0.1), (-0.1, 1.5, 0.1), (-0.1, 1.7, 0.1), (0.0, 1.5, 0.1), (0.0, 1.7, 0.1), (0.1, 1.5, 0.1), (0.1, 1.7, 0.1), (0.2, 1.4, 0.1), (0.3, 1.5, 0.1), (0.3, 1.7, 0.1), (0.3, 1.8, 0.1), (0.3, 2.0, 0.1), (-0.4, 2.1, 0.1), (-0.4, 1.5, -0.4), (-0.4, 1.6, -0.4), (0.2, 1.5, -0.4), (0.3, 1.8, -0.4), (-0.4, 2.0, -0.4), (0.3, 1.9, -0.4), (-0.5, 1.8, -0.5), (-0.3, 1.4, -0.4), (-0.3, 1.4, 0.1), (0.2, 1.4, -0.4), (-0.3, 1.5, 0.1), (0.2, 1.5, 0.1), (-0.4, 1.8, 0.1), (0.0, 1.8, 0.1), (0.4, 1.8, -0.5), (0.4, 1.9, 0.2), (-0.4, 1.9, 0.1), (0.3, 1.9, 0.1), (-0.5, 1.9, -0.5), (0.4, 1.9, -0.5), (0.3, 2.1, 0.1), (-0.4, 2.1, -0.4)], [], [(13, 39, 14), (51, 39, 13), (0, 33, 16), (34, 33, 0), (15, 0, 16), (1, 34, 0), (1, 0, 15), (45, 1, 15), (2, 34, 1), (2, 1, 45), (3, 4, 49), (37, 4, 3), (32, 37, 3), (54, 37, 32), (43, 40, 41), (5, 40, 43), (27, 42, 44), (44, 42, 35), (28, 6, 7), (7, 6, 8), (28, 7, 29), (7, 8, 9), (29, 7, 9), (29, 9, 30), (9, 8, 36), (30, 9, 36), (50, 38, 31), (31, 38, 10), (31, 10, 53), (53, 10, 11), (12, 47, 48), (48, 47, 52), (12, 13, 14), (48, 13, 12), (43, 15, 16), (17, 45, 15), (17, 15, 43), (18, 45, 17), (19, 43, 41), (19, 18, 17), (19, 17, 43), (20, 18, 19), (21, 20, 19), (21, 19, 41), (22, 18, 20), (22, 20, 21), (23, 21, 41), (23, 22, 21), (24, 18, 22), (24, 22, 23), (46, 18, 24), (25, 23, 41), (25, 24, 23), (26, 46, 24), (26, 24, 25), (27, 26, 25), (27, 25, 41), (44, 26, 27), (28, 26, 44), (29, 46, 26), (29, 26, 28), (30, 46, 29), (50, 3, 49), (31, 32, 3), (31, 3, 50), (53, 32, 31), (33, 34, 5), (40, 5, 42), (5, 34, 35), (42, 5, 35), (35, 34, 6), (34, 2, 8), (6, 34, 8), (8, 2, 36), (4, 37, 38), (37, 54, 10), (38, 37, 10), (10, 54, 11), (39, 51, 47), (47, 51, 52), (40, 27, 41), (42, 27, 40), (33, 43, 16), (5, 43, 33), (35, 28, 44), (6, 28, 35), (45, 12, 14), (18, 12, 45), (46, 12, 18), (30, 12, 46), (2, 45, 14), (36, 12, 30), (39, 2, 14), (39, 36, 2), (47, 12, 36), (47, 36, 39), (13, 48, 49), (49, 48, 50), (13, 49, 4), (50, 48, 38), (13, 4, 51), (4, 38, 51), (38, 48, 52), (51, 38, 52), (32, 53, 54), (54, 53, 11)])
_uv = me_player_006.uv_layers.new(name='UVMap')
_uv.uv.foreach_set('vector', [0.1582, 0.5, 0.1582, 0.5, 0.1582, 0.5, 0.1582, 0.5, 0.1582, 0.5, 0.1582, 0.5, 0.0332, 0.5, 0.0332, 0.5, 0.0332, 0.5, 0.0332, 0.5, 0.0332, 0.5, 0.0332, 0.5, 0.0332, 0.5, 0.0332, 0.5, 0.0332, 0.5, 0.3926, 0.5, 0.3926, 0.5, 0.3926, 0.5, 0.0332, 0.5, 0.0332, 0.5, 0.0332, 0.5, 0.3926, 0.5, 0.3926, 0.5, 0.3926, 0.5, 0.3926, 0.5, 0.3926, 0.5, 0.3926, 0.5, 0.3926, 0.5, 0.3926, 0.5, 0.3926, 0.5, 0.541, 0.5, 0.541, 0.5, 0.541, 0.5, 0.541, 0.5, 0.541, 0.5, 0.541, 0.5, 0.1582, 0.5, 0.1582, 0.5, 0.1582, 0.5, 0.1582, 0.5, 0.1582, 0.5, 0.1582, 0.5, 0.0332, 0.5, 0.0332, 0.5, 0.0332, 0.5, 0.0332, 0.5, 0.0332, 0.5, 0.0332, 0.5, 0.0332, 0.5, 0.0332, 0.5, 0.0332, 0.5, 0.0332, 0.5, 0.0332, 0.5, 0.0332, 0.5, 0.0332, 0.5, 0.0332, 0.5, 0.0332, 0.5, 0.0332, 0.5, 0.0332, 0.5, 0.0332, 0.5, 0.0332, 0.5, 0.0332, 0.5, 0.0332, 0.5, 0.3926, 0.5, 0.3926, 0.5, 0.3926, 0.5, 0.0332, 0.5, 0.0332, 0.5, 0.0332, 0.5, 0.3926, 0.5, 0.3926, 0.5, 0.3926, 0.5, 0.3926, 0.5, 0.3926, 0.5, 0.3926, 0.5, 0.3926, 0.5, 0.3926, 0.5, 0.3926, 0.5, 0.541, 0.5, 0.541, 0.5, 0.541, 0.5, 0.541, 0.5, 0.541, 0.5, 0.541, 0.5, 0.1582, 0.5, 0.1582, 0.5, 0.1582, 0.5, 0.1582, 0.5, 0.1582, 0.5, 0.1582, 0.5, 0.1582, 0.5, 0.1582, 0.5, 0.1582, 0.5, 0.1582, 0.5, 0.1582, 0.5, 0.1582, 0.5, 0.1582, 0.5, 0.1582, 0.5, 0.1582, 0.5, 0.1582, 0.5, 0.1582, 0.5, 0.1582, 0.5, 0.0332, 0.5, 0.0332, 0.5, 0.0332, 0.5, 0.3926, 0.5, 0.3926, 0.5, 0.3926, 0.5, 0.0332, 0.5, 0.0332, 0.5, 0.0332, 0.5, 0.3926, 0.5, 0.3926, 0.5, 0.3926, 0.5, 0.0332, 0.5, 0.0332, 0.5, 0.0332, 0.5, 0.0332, 0.5, 0.0332, 0.5, 0.0332, 0.5, 0.0332, 0.5, 0.0332, 0.5, 0.0332, 0.5, 0.0332, 0.5, 0.0332, 0.5, 0.0332, 0.5, 0.877, 0.5, 0.877, 0.5, 0.877, 0.5, 0.0332, 0.5, 0.0332, 0.5, 0.0332, 0.5, 0.0332, 0.5, 0.0332, 0.5, 0.0332, 0.5, 0.877, 0.5, 0.877, 0.5, 0.877, 0.5, 0.0332, 0.5, 0.0332, 0.5, 0.0332, 0.5, 0.0332, 0.5, 0.0332, 0.5, 0.0332, 0.5, 0.0332, 0.5, 0.0332, 0.5, 0.0332, 0.5, 0.0332, 0.5, 0.0332, 0.5, 0.0332, 0.5, 0.0332, 0.5, 0.0332, 0.5, 0.0332, 0.5, 0.0332, 0.5, 0.0332, 0.5, 0.0332, 0.5, 0.877, 0.5, 0.877, 0.5, 0.877, 0.5, 0.3926, 0.5, 0.3926, 0.5, 0.3926, 0.5, 0.877, 0.5, 0.877, 0.5, 0.877, 0.5, 0.0332, 0.5, 0.0332, 0.5, 0.0332, 0.5, 0.0332, 0.5, 0.0332, 0.5, 0.0332, 0.5, 0.0332, 0.5, 0.0332, 0.5, 0.0332, 0.5, 0.0332, 0.5, 0.0332, 0.5, 0.0332, 0.5, 0.3926, 0.5, 0.3926, 0.5, 0.3926, 0.5, 0.0332, 0.5, 0.0332, 0.5, 0.0332, 0.5, 0.3926, 0.5, 0.3926, 0.5, 0.3926, 0.5, 0.541, 0.5, 0.541, 0.5, 0.541, 0.5, 0.1582, 0.5, 0.1582, 0.5, 0.1582, 0.5, 0.541, 0.5, 0.541, 0.5, 0.541, 0.5, 0.1582, 0.5, 0.1582, 0.5, 0.1582, 0.5, 0.0332, 0.5, 0.0332, 0.5, 0.0332, 0.5, 0.0332, 0.5, 0.0332, 0.5, 0.0332, 0.5, 0.0332, 0.5, 0.0332, 0.5, 0.0332, 0.5, 0.0332, 0.5, 0.0332, 0.5, 0.0332, 0.5, 0.0332, 0.5, 0.0332, 0.5, 0.0332, 0.5, 0.3926, 0.5, 0.3926, 0.5, 0.3926, 0.5, 0.0332, 0.5, 0.0332, 0.5, 0.0332, 0.5, 0.3926, 0.5, 0.3926, 0.5, 0.3926, 0.5, 0.541, 0.5, 0.541, 0.5, 0.541, 0.5, 0.1582, 0.5, 0.1582, 0.5, 0.1582, 0.5, 0.541, 0.5, 0.541, 0.5, 0.541, 0.5, 0.1582, 0.5, 0.1582, 0.5, 0.1582, 0.5, 0.1582, 0.5, 0.1582, 0.5, 0.1582, 0.5, 0.1582, 0.5, 0.1582, 0.5, 0.1582, 0.5, 0.0332, 0.5, 0.0332, 0.5, 0.0332, 0.5, 0.0332, 0.5, 0.0332, 0.5, 0.0332, 0.5, 0.0332, 0.5, 0.0332, 0.5, 0.0332, 0.5, 0.0332, 0.5, 0.0332, 0.5, 0.0332, 0.5, 0.0332, 0.5, 0.0332, 0.5, 0.0332, 0.5, 0.0332, 0.5, 0.0332, 0.5, 0.0332, 0.5, 0.1582, 0.5, 0.1582, 0.5, 0.1582, 0.5, 0.1582, 0.5, 0.1582, 0.5, 0.1582, 0.5, 0.1582, 0.5, 0.1582, 0.5, 0.1582, 0.5, 0.1582, 0.5, 0.1582, 0.5, 0.1582, 0.5, 0.1582, 0.5, 0.1582, 0.5, 0.1582, 0.5, 0.1582, 0.5, 0.1582, 0.5, 0.1582, 0.5, 0.1582, 0.5, 0.1582, 0.5, 0.1582, 0.5, 0.1582, 0.5, 0.1582, 0.5, 0.1582, 0.5, 0.1582, 0.5, 0.1582, 0.5, 0.1582, 0.5, 0.1582, 0.5, 0.1582, 0.5, 0.1582, 0.5, 0.1582, 0.5, 0.1582, 0.5, 0.1582, 0.5, 0.1582, 0.5, 0.1582, 0.5, 0.1582, 0.5, 0.1582, 0.5, 0.1582, 0.5, 0.1582, 0.5, 0.1582, 0.5, 0.1582, 0.5, 0.1582, 0.5, 0.1582, 0.5, 0.1582, 0.5, 0.1582, 0.5, 0.1582, 0.5, 0.1582, 0.5, 0.1582, 0.5, 0.1582, 0.5, 0.1582, 0.5, 0.1582, 0.5, 0.1582, 0.5, 0.1582, 0.5, 0.1582, 0.5, 0.1582, 0.5, 0.1582, 0.5, 0.1582, 0.5, 0.1582, 0.5, 0.1582, 0.5, 0.1582, 0.5])
me_player_006.materials.append(mat_palette_003)
me_player_006.use_remesh_preserve_volume = False
me_player_006.use_remesh_preserve_attributes = False
me_player_006.use_mirror_vertex_groups = False
me_player_006.update()
me_player_006.normals_split_custom_set([tuple(v) for v in zip(*[iter([-1.0, 0.0, 0.0, -1.0, 0.0, 0.0, -1.0, 0.0, 0.0, -1.0, 0.0, 0.0, -1.0, 0.0, 0.0, -1.0, 0.0, 0.0, -1.0, -5.96e-07, 0.0, -1.0, -5.96e-07, 0.0, -1.0, -5.96e-07, 0.0, -1.0, 0.0, 0.0, -1.0, 0.0, 0.0, -1.0, 0.0, 0.0, -1.0, 0.0, 0.0, -1.0, 0.0, 0.0, -1.0, 0.0, 0.0, -1.0, 0.0, 0.0, -1.0, 0.0, 0.0, -1.0, 0.0, 0.0, -1.0, 0.0, 0.0, -1.0, 0.0, 0.0, -1.0, 0.0, 0.0, -1.0, 0.0, 0.0, -1.0, 0.0, 0.0, -1.0, 0.0, 0.0, -1.0, 0.0, 0.0, -1.0, 0.0, 0.0, -1.0, 0.0, 0.0, -1.0, 2.98e-07, 0.0, -1.0, 2.98e-07, 0.0, -1.0, 2.98e-07, 0.0, -1.0, 0.0, 0.0, -1.0, 0.0, 0.0, -1.0, 0.0, 0.0, -1.0, 0.0, 0.0, -1.0, 0.0, 0.0, -1.0, 0.0, 0.0, -1.0, 0.0, 0.0, -1.0, 0.0, 0.0, -1.0, 0.0, 0.0, -1.0, 0.0, 0.0, -1.0, 0.0, 0.0, -1.0, 0.0, 0.0, -1.0, 0.0, 0.0, -1.0, 0.0, 0.0, -1.0, 0.0, 0.0, -1.0, 0.0, 0.0, -1.0, 0.0, 0.0, -1.0, 0.0, 0.0, 1.0, 0.0, 0.0, 1.0, 0.0, 0.0, 1.0, 0.0, 0.0, 1.0, 0.0, 0.0, 1.0, 0.0, 0.0, 1.0, 0.0, 0.0, 1.0, 0.0, 0.0, 1.0, 0.0, 0.0, 1.0, 0.0, 0.0, 1.0, 0.0, 0.0, 1.0, 0.0, 0.0, 1.0, 0.0, 0.0, 1.0, 0.0, 0.0, 1.0, 0.0, 0.0, 1.0, 0.0, 0.0, 1.0, 0.0, 0.0, 1.0, 0.0, 0.0, 1.0, 0.0, 0.0, 1.0, 0.0, 0.0, 1.0, 0.0, 0.0, 1.0, 0.0, 0.0, 1.0, 0.0, 0.0, 1.0, 0.0, 0.0, 1.0, 0.0, 0.0, 1.0, 0.0, 0.0, 1.0, 0.0, 0.0, 1.0, 0.0, 0.0, 1.0, 0.0, 0.0, 1.0, 0.0, 0.0, 1.0, 0.0, 0.0, 1.0, 0.0, 0.0, 1.0, 0.0, 0.0, 1.0, 0.0, 0.0, 1.0, 0.0, 0.0, 1.0, 0.0, 0.0, 1.0, 0.0, 0.0, 1.0, 0.0, 0.0, 1.0, 0.0, 0.0, 1.0, 0.0, 0.0, 1.0, 0.0, 0.0, 1.0, 0.0, 0.0, 1.0, 0.0, 0.0, 1.0, 0.0, 0.0, 1.0, 0.0, 0.0, 1.0, 0.0, 0.0, 1.0, 0.0, 0.0, 1.0, 0.0, 0.0, 1.0, 0.0, 0.0, 0.0, 0.0, 1.0, 0.0, 0.0, 1.0, 0.0, 0.0, 1.0, 0.0, 0.0, 1.0, 0.0, 0.0, 1.0, 0.0, 0.0, 1.0, 0.0, 0.0, 1.0, 0.0, 0.0, 1.0, 0.0, 0.0, 1.0, 0.0, 0.0, 1.0, 0.0, 0.0, 1.0, 0.0, 0.0, 1.0, 0.0, 0.0, 1.0, 0.0, 0.0, 1.0, 0.0, 0.0, 1.0, 0.0, 0.0, 1.0, 0.0, 0.0, 1.0, 0.0, 0.0, 1.0, 0.0, 0.0, 1.0, 0.0, 0.0, 1.0, 0.0, 0.0, 1.0, 0.0, 0.0, 1.0, 0.0, 0.0, 1.0, 0.0, 0.0, 1.0, 0.0, 0.0, 1.0, 0.0, 0.0, 1.0, 0.0, 0.0, 1.0, 0.0, 0.0, 1.0, 0.0, 0.0, 1.0, 0.0, 0.0, 1.0, 0.0, 0.0, 1.0, 0.0, 0.0, 1.0, 0.0, 0.0, 1.0, 0.0, 0.0, 1.0, 0.0, 0.0, 1.0, 0.0, 0.0, 1.0, 0.0, 0.0, 1.0, 0.0, 0.0, 1.0, 0.0, 0.0, 1.0, 0.0, 0.0, 1.0, 0.0, 0.0, 1.0, 0.0, 0.0, 1.0, 0.0, 0.0, 1.0, 0.0, 0.0, 1.0, 0.0, 0.0, 1.0, 0.0, 0.0, 1.0, 0.0, 0.0, 1.0, 0.0, 0.0, 1.0, 0.0, 0.0, 1.0, 0.0, 0.0, 1.0, 0.0, 0.0, 1.0, 0.0, 0.0, 1.0, 0.0, 0.0, 1.0, 0.0, 0.0, 1.0, 0.0, 0.0, 1.0, 0.0, 0.0, 1.0, 0.0, 0.0, 1.0, 0.0, 0.0, 1.0, 0.0, 0.0, 1.0, 0.0, 0.0, 1.0, 0.0, 0.0, 1.0, 0.0, 0.0, 1.0, 0.0, 0.0, 1.0, 0.0, 0.0, 1.0, 0.0, 0.0, 1.0, 0.0, 0.0, 1.0, 0.0, 0.0, 1.0, 0.0, 0.0, 1.0, 0.0, 0.0, 1.0, 1.863e-07, 0.0, 1.0, 1.863e-07, 0.0, 1.0, 1.863e-07, 0.0, 1.0, 0.0, 0.0, 1.0, 0.0, 0.0, 1.0, 0.0, 0.0, 1.0, -3.725e-07, 0.0, 1.0, -3.725e-07, 0.0, 1.0, -3.725e-07, 0.0, 1.0, 0.0, 0.0, 1.0, 0.0, 0.0, 1.0, 0.0, 0.0, 1.0, 0.0, 0.0, 1.0, 0.0, 0.0, 1.0, 0.0, 0.0, 1.0, 0.0, 0.0, 1.0, 0.0, 0.0, 1.0, 0.0, 0.0, 1.0, 0.0, 0.0, 1.0, 0.0, 0.0, 1.0, 0.0, 0.0, 1.0, 0.0, 0.0, 1.0, 0.0, 0.0, 1.0, 0.0, 0.0, 1.0, 0.0, 0.0, 1.0, 0.0, 0.0, 1.0, 0.0, 0.0, 1.0, 0.0, 0.0, 1.0, 0.0, 0.0, 1.0, 0.0, 0.0, 1.0, 0.0, 0.0, 1.0, 0.0, 0.0, 1.0, 0.0, 0.0, 1.0, 0.0, 0.0, -1.0, 0.0, 0.0, -1.0, 0.0, 0.0, -1.0, 0.0, 0.0, -1.0, 0.0, 0.0, -1.0, 0.0, 0.0, -1.0, 0.0, 0.0, -1.0, 0.0, 0.0, -1.0, 0.0, 0.0, -1.0, 0.0, 0.0, -1.0, 0.0, 0.0, -1.0, 0.0, 0.0, -1.0, 0.0, 0.0, -1.0, 0.0, 0.0, -1.0, 0.0, 0.0, -1.0, 0.0, 0.0, -1.0, 0.0, 0.0, -1.0, 0.0, 0.0, -1.0, 0.0, 0.0, -1.0, 0.0, 0.0, -1.0, 0.0, 0.0, -1.0, 0.0, 0.0, -1.0, 0.0, 0.0, -1.0, 0.0, 0.0, -1.0, 0.0, 0.0, -1.0, 0.0, 0.0, -1.0, 0.0, 0.0, -1.0, 0.0, 0.0, -1.0, 0.0, 0.0, -1.0, 0.0, 0.0, -1.0, 0.0, 0.0, -1.0, 0.0, 0.0, -1.0, 0.0, 0.0, -1.0, 0.0, 0.0, -1.0, 0.0, 0.0, -1.0, 0.0, 0.0, -1.0, 0.0, 0.0, -1.0, 0.0, 0.0, -1.0, 0.0, 0.0, -1.0, 0.0, 0.0, -1.0, 0.0, 0.0, -1.0, 0.0, 0.0, -1.0, 0.0, -1.0, 0.0, 0.0, -1.0, 0.0, 0.0, -1.0, 0.0, 0.0, -1.0, 0.0, 0.0, -1.0, 0.0, 0.0, -1.0, 0.0, 0.0, -1.0, 0.0, 0.0, -1.0, 0.0, 0.0, -1.0, 0.0, 0.0, -1.0, 0.0, 0.0, -1.0, 0.0, 0.0, -1.0, 0.0, 0.0, -1.0, 0.0, 0.0, -1.0, 0.0, 0.0, -1.0, 0.0, 0.0, -1.0, 0.0, 0.0, -1.0, 0.0, 0.0, -1.0, 0.0, 0.0, -1.0, 0.0, 0.0, -1.0, 0.0, 0.0, -1.0, 0.0, 0.0, -1.0, -2.384e-05, 0.0, -1.0, -2.384e-05, 0.0, -1.0, -2.384e-05, 0.0, -1.0, 7.947e-06, 0.0, -1.0, 7.947e-06, 0.0, -1.0, 7.947e-06, 0.0, -1.0, -3.974e-06, 0.0, -1.0, -3.974e-06, 0.0, -1.0, -3.974e-06, 0.0, -1.0, 0.0, 0.0, -1.0, 0.0, 0.0, -1.0, 0.0, 0.0, -1.0, 0.0, 0.0, -1.0, 0.0, 0.0, -1.0, 0.0, 0.0, -1.0, 0.0, 0.0, -1.0, 0.0, 0.0, -1.0, 0.0, 0.0, -1.0, 3.406e-06, 0.0, -1.0, 3.406e-06, 0.0, -1.0, 3.406e-06, 0.0, -1.0, 0.0, 0.0, -1.0, 0.0, 0.0, -1.0, 0.0, 0.0, -1.0, 0.0, 0.0, -1.0, 0.0, 0.0, -1.0, 0.0, 0.0, 1.0, 0.0, 0.0, 1.0, 0.0, 0.0, 1.0, 0.0, 0.0, 1.0, 1.277e-06, 0.0, 1.0, 1.277e-06, 0.0, 1.0, 1.277e-06, 0.0, 1.0, 0.0, 0.0, 1.0, 0.0, 0.0, 1.0, 0.0, 0.0, 1.0, 0.0, 0.0, 1.0, 0.0, 0.0, 1.0, 0.0, 0.0, 1.0, 0.0, 0.0, 1.0, 0.0, 0.0, 1.0, 0.0, 0.0, 1.0, 0.0, 0.0, 1.0, 0.0, 0.0, 1.0, 0.0, 0.0, 1.0, 0.0, 0.0, 1.0, 0.0, 0.0, 1.0, 0.0, 0.0, 1.0, -9.934e-07, 0.0, 1.0, -9.934e-07, 0.0, 1.0, -9.934e-07, 0.0, 1.0, 0.0, 0.0, 1.0, 0.0, 0.0, 1.0, 0.0, 0.0, 1.0, 0.0, 0.0, 1.0, 0.0, 0.0, 1.0, 0.0])] * 3)])
arm_armature = bpy.data.armatures.new('Armature')  # bones are not reproduced

# ---- objects
ob_armature = bpy.data.objects.new('Armature', arm_armature)
ob_player_008 = bpy.data.objects.new('player.008', me_player_008)
ob_player_007 = bpy.data.objects.new('player.007', me_player_007)
ob_player_004 = bpy.data.objects.new('player.004', me_player_004)
ob_player_005 = bpy.data.objects.new('player.005', me_player_005)
ob_player_003 = bpy.data.objects.new('player.003', me_player_003)
ob_player_001 = bpy.data.objects.new('player.001', me_player_001)
ob_player_002 = bpy.data.objects.new('player.002', me_player_002)
ob_player_009 = bpy.data.objects.new('player.009', me_player_009)
ob_player = bpy.data.objects.new('player', me_player)
ob_player_006 = bpy.data.objects.new('player.006', me_player_006)

# ---- transforms, parenting, visibility, modifiers, constraints
ob_armature.location = (0.0, 0.0, 0.9878)
ob_armature.scale = (0.5, 0.5, 0.3)
ob_armature.show_in_front = True
ob_armature.lineart.crease_threshold = 0.0
ob_player_008.parent = ob_armature
ob_player_008.matrix_parent_inverse = Matrix(((2.0, 0.0, 0.0, 0.0), (0.0, 0.0, -3.333, 1.693), (0.0, 2.0, 0.0, -0.5), (0.0, 0.0, 0.0, 1.0)))
ob_player_008.location = (0.1038, 0.05525, 0.1023)
ob_player_008.rotation_euler = (1.571, 0.0, 1.571)
ob_player_008.lineart.crease_threshold = 0.0
ob_player_007.parent = ob_armature
ob_player_007.matrix_parent_inverse = Matrix(((2.0, 0.0, 0.0, 0.0), (0.0, 0.0, -3.333, 0.7925), (0.0, 2.0, -0.0, -0.5), (0.0, 0.0, 0.0, 1.0)))
ob_player_007.location = (0.1038, 0.05525, 0.1023)
ob_player_007.rotation_euler = (1.571, 0.0, 1.571)
ob_player_007.lineart.crease_threshold = 0.0
ob_player_004.parent = ob_armature
ob_player_004.matrix_parent_inverse = Matrix(((2.0, 0.0, 0.0, 0.0), (0.0, 0.0, -3.333, 0.7925), (0.0, 2.0, 0.0, 0.5), (0.0, 0.0, 0.0, 1.0)))
ob_player_004.location = (0.1038, 0.05525, 0.1023)
ob_player_004.rotation_euler = (1.571, 0.0, 1.571)
ob_player_004.lineart.crease_threshold = 0.0
ob_player_005.parent = ob_armature
ob_player_005.matrix_parent_inverse = Matrix(((2.0, 0.0, 0.0, 0.0), (0.0, 0.0, -3.333, 1.693), (0.0, 2.0, 0.0, 0.5), (0.0, 0.0, 0.0, 1.0)))
ob_player_005.location = (0.1038, 0.05525, 0.1023)
ob_player_005.rotation_euler = (1.571, 0.0, 1.571)
ob_player_005.lineart.crease_threshold = 0.0
ob_player_003.parent = ob_armature
ob_player_003.matrix_parent_inverse = Matrix(((2.0, 0.0, 0.0, -0.0), (0.0, 0.0, 3.333, -4.293), (0.0, -2.0, 0.0, -0.0), (0.0, 0.0, 0.0, 1.0)))
ob_player_003.location = (0.1038, 0.05525, 0.1023)
ob_player_003.rotation_euler = (1.571, 0.0, 1.571)
ob_player_003.lineart.crease_threshold = 0.0
ob_player_001.parent = ob_armature
ob_player_001.matrix_parent_inverse = Matrix(((-1.989, -0.2011, 0.06963, -0.2103), (-0.02687, -0.03085, -2.38, 2.146), (0.3366, -3.316, 0.1088, -2.13), (0.0, 0.0, 0.0, 1.0)))
ob_player_001.location = (0.1838, 0.05525, 0.1023)
ob_player_001.rotation_euler = (1.571, 0.0, 1.571)
ob_player_001.lineart.crease_threshold = 0.0
ob_player_002.parent = ob_armature
ob_player_002.matrix_parent_inverse = Matrix(((-1.989, -0.2011, 0.06963, -0.2103), (-0.02687, -0.03085, -2.38, 2.446), (0.3366, -3.316, 0.1088, -2.13), (0.0, 0.0, 0.0, 1.0)))
ob_player_002.location = (0.1038, 0.05525, 0.1023)
ob_player_002.rotation_euler = (1.571, 0.0, 1.571)
ob_player_002.lineart.crease_threshold = 0.0
ob_player_009.parent = ob_armature
ob_player_009.matrix_parent_inverse = Matrix(((2.0, 0.0, -0.0, 0.0), (0.0, 0.02626, -2.381, 2.45), (0.0, 3.333, 0.1021, -2.131), (0.0, 0.0, 0.0, 1.0)))
ob_player_009.location = (0.1038, 0.05525, 0.1023)
ob_player_009.rotation_euler = (1.571, -0.01222, 1.571)
ob_player_009.lineart.crease_threshold = 0.0
ob_player.parent = ob_armature
ob_player.matrix_parent_inverse = Matrix(((2.0, 0.0, -0.0, 0.0), (0.0, 0.02627, -2.381, 2.15), (0.0, 3.333, 0.1021, -2.131), (0.0, 0.0, 0.0, 1.0)))
ob_player.location = (0.1938, 0.05525, 0.1023)
ob_player.rotation_euler = (1.571, 0.0, 1.571)
ob_player.lineart.crease_threshold = 0.0
ob_player_006.parent = ob_armature
ob_player_006.matrix_parent_inverse = Matrix(((2.0, 0.0, 0.0, -0.0), (0.0, 0.0, 3.333, -5.793), (0.0, -2.0, 0.0, -0.0), (0.0, 0.0, 0.0, 1.0)))
ob_player_006.location = (0.1038, 0.05525, 0.1023)
ob_player_006.rotation_euler = (1.571, 0.0, 1.571)
ob_player_006.lineart.crease_threshold = 0.0

# ---- collection membership
col_collection_1.objects.link(ob_armature)
col_collection_1.objects.link(ob_player_008)
col_collection_1.objects.link(ob_player_007)
col_collection_1.objects.link(ob_player_004)
col_collection_1.objects.link(ob_player_005)
col_collection_1.objects.link(ob_player_003)
col_collection_1.objects.link(ob_player_001)
col_collection_1.objects.link(ob_player_002)
col_collection_1.objects.link(ob_player_009)
col_collection_1.objects.link(ob_player)
col_collection_1.objects.link(ob_player_006)

# ---- scene / render settings (as saved in the file)
scene.frame_start = 1; scene.frame_end = 400; scene.frame_set(132)
scene.render.engine = 'BLENDER_EEVEE_NEXT'
scene.render.resolution_percentage = 50
scene.render.dither_intensity = 0.0
scene.cycles.use_denoising = False
scene.cycles.samples = 128
scene.cycles.sampling_pattern = 'TABULATED_SOBOL'
scene.cycles.light_sampling_threshold = 0.0
scene.cycles.use_adaptive_sampling = False
scene.cycles.use_light_tree = False
scene.cycles.blur_glossy = 0.0
scene.cycles.sample_clamp_indirect = 0.0
scene.view_settings.view_transform = 'Standard'
bpy.context.view_layer.update()

# ---- added for rendering (the .blend has no active camera and no usable light): camera, sun
cam_auto = bpy.data.cameras.new('AutoCamera')
cam_auto.lens = 50.0
cam_auto.sensor_width = 36.0
cam_auto.clip_end = 1000.0
ob_auto_camera = bpy.data.objects.new('AutoCamera', cam_auto)
scene.collection.objects.link(ob_auto_camera)
ob_auto_camera.location = (2.73771, -3.31104, 3.35509)
ob_auto_camera.rotation_euler = (1.09748, -7.21219e-08, 0.694738)
scene.camera = ob_auto_camera
light_auto_sun = bpy.data.lights.new('AutoSun', 'SUN')
light_auto_sun.energy = 3.0
light_auto_sun.angle = 0.0523599
ob_auto_sun = bpy.data.objects.new('AutoSun', light_auto_sun)
scene.collection.objects.link(ob_auto_sun)
ob_auto_sun.rotation_euler = (0.872665, 0.174533, 0.523599)
bpy.context.view_layer.update()
